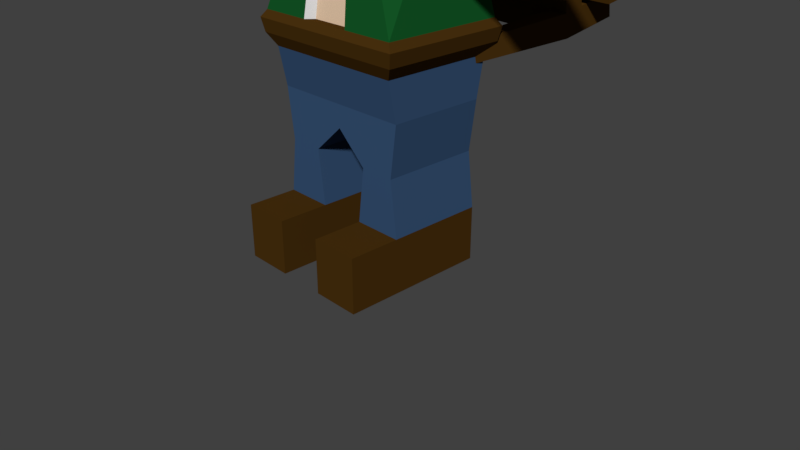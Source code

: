 # Source: Woodman.blend  (saved by Blender 2.79.0; exported with 4.5.12 LTS)
import bpy
from mathutils import Matrix  # noqa: F401  (used for matrix-valued properties, if any)

bpy.ops.wm.read_factory_settings(use_empty=True)
scene = bpy.context.scene
scene.name = 'Scene'

# ---- collections
col_collection_1 = bpy.data.collections.new('Collection 1'); scene.collection.children.link(col_collection_1)

# ---- materials (node trees are filled in below, after node groups)
mat_material = bpy.data.materials.new('Material')
mat_material.alpha_threshold = 0.0
mat_material.use_transparent_shadow = False
mat_material.diffuse_color = (0.8, 0.5854, 0.4037, 1.0)
mat_material.roughness = 0.5
mat_material.line_color = (0.0, 0.0, 0.0, 1.0)
mat_material_001 = bpy.data.materials.new('Material.001')
mat_material_001.alpha_threshold = 0.0
mat_material_001.use_transparent_shadow = False
mat_material_001.diffuse_color = (0.4969, 0.195, 0.1422, 1.0)
mat_material_001.roughness = 0.5
mat_material_002 = bpy.data.materials.new('Material.002')
mat_material_002.alpha_threshold = 0.0
mat_material_002.use_transparent_shadow = False
mat_material_002.diffuse_color = (0.723, 0.723, 0.723, 1.0)
mat_material_002.roughness = 0.5
mat_material_003 = bpy.data.materials.new('Material.003')
mat_material_003.alpha_threshold = 0.0
mat_material_003.use_transparent_shadow = False
mat_material_003.diffuse_color = (0.006825, 0.09462, 0.01936, 1.0)
mat_material_003.roughness = 0.5
mat_material_004 = bpy.data.materials.new('Material.004')
mat_material_004.alpha_threshold = 0.0
mat_material_004.use_transparent_shadow = False
mat_material_004.diffuse_color = (0.06681, 0.0303, 0.004765, 1.0)
mat_material_004.roughness = 0.5
mat_material_005 = bpy.data.materials.new('Material.005')
mat_material_005.alpha_threshold = 0.0
mat_material_005.use_transparent_shadow = False
mat_material_005.diffuse_color = (0.0375, 0.08285, 0.1734, 1.0)
mat_material_005.roughness = 0.5
mat_material_006 = bpy.data.materials.new('Material.006')
mat_material_006.alpha_threshold = 0.0
mat_material_006.use_transparent_shadow = False
mat_material_006.diffuse_color = (0.4969, 0.3192, 0.04271, 1.0)
mat_material_006.roughness = 0.5
mat_material_007 = bpy.data.materials.new('Material.007')
mat_material_007.alpha_threshold = 0.0
mat_material_007.use_transparent_shadow = False
mat_material_007.diffuse_color = (0.0, 0.0, 0.0, 1.0)
mat_material_007.roughness = 0.5

# ---- material node trees

# ---- world
world_world = bpy.data.worlds.new('World'); scene.world = world_world
world_world.color = (0.05088, 0.05088, 0.05088)
world_world.use_sun_shadow = False
world_world.sun_shadow_jitter_overblur = 0.0
world_world.cycles.sampling_method = 'MANUAL'

# ---- cameras
cam_camera = bpy.data.cameras.new('Camera')
cam_camera.clip_end = 100.0
cam_camera.lens = 35.0
cam_camera.sensor_width = 32.0
cam_camera.sensor_height = 18.0
cam_camera.ortho_scale = 7.314
cam_camera.dof.focus_distance = 0.0
cam_camera.dof.aperture_fstop = 128.0

# ---- meshes
me_cube_002 = bpy.data.meshes.new('Cube.002')
me_cube_002.from_pydata([(1.675, 1.753, 4.511), (-1.675, 1.753, 4.511), (1.675, 1.764, 4.089), (-1.675, 1.764, 4.089), (-1.675, 1.347, 4.079), (1.675, 1.347, 4.079), (1.675, 1.336, 4.5), (-1.675, 1.336, 4.5), (1.675, 2.183, 4.614), (-1.675, 2.183, 4.614), (1.675, 2.256, 4.199), (-1.675, 2.256, 4.199), (-1.675, 1.845, 4.127), (1.675, 1.845, 4.127), (1.675, 1.772, 4.542), (-1.675, 1.772, 4.542), (1.675, 1.771, 4.99), (-1.675, 1.771, 4.99), (1.675, 1.745, 4.57), (-1.675, 1.745, 4.57), (-1.675, 1.329, 4.595), (1.675, 1.329, 4.595), (1.675, 1.355, 5.016), (-1.675, 1.355, 5.016), (1.672, 1.741, 5.515), (-1.678, 1.741, 5.515), (1.672, 1.83, 5.103), (-1.678, 1.83, 5.103), (-1.678, 1.422, 5.015), (1.672, 1.422, 5.015), (1.672, 1.333, 5.427), (-1.678, 1.333, 5.427), (1.672, 2.238, 5.085), (-1.678, 2.238, 5.085), (1.672, 2.263, 4.664), (-1.678, 2.263, 4.664), (-1.678, 1.846, 4.64), (1.672, 1.846, 4.64), (1.672, 1.821, 5.06), (-1.678, 1.821, 5.06)], [], [(5, 4, 3, 2), (1, 0, 2, 3), (7, 6, 0, 1), (6, 5, 2, 0), (4, 7, 1, 3), (7, 4, 5, 6), (13, 12, 11, 10), (9, 8, 10, 11), (15, 14, 8, 9), (14, 13, 10, 8), (12, 15, 9, 11), (15, 12, 13, 14), (21, 20, 19, 18), (17, 16, 18, 19), (23, 22, 16, 17), (22, 21, 18, 16), (20, 23, 17, 19), (23, 20, 21, 22), (29, 28, 27, 26), (25, 24, 26, 27), (31, 30, 24, 25), (30, 29, 26, 24), (28, 31, 25, 27), (31, 28, 29, 30), (37, 36, 35, 34), (33, 32, 34, 35), (39, 38, 32, 33), (38, 37, 34, 32), (36, 39, 33, 35), (39, 36, 37, 38)])
me_cube_002.polygons.foreach_set('material_index', [4, 4, 4, 4, 4, 4, 4, 4, 4, 4, 4, 4, 4, 4, 4, 4, 4, 4, 4, 4, 4, 4, 4, 4, 4, 4, 4, 4, 4, 4])
me_cube_002.materials.append(mat_material)
me_cube_002.materials.append(mat_material_001)
me_cube_002.materials.append(mat_material_002)
me_cube_002.materials.append(mat_material_003)
me_cube_002.materials.append(mat_material_004)
me_cube_002.materials.append(mat_material_005)
me_cube_002.materials.append(mat_material_006)
me_cube_002.materials.append(mat_material_007)
me_cube_002.materials.append(None)
me_cube_002.use_remesh_preserve_volume = False
me_cube_002.use_remesh_preserve_attributes = False
me_cube_002.use_mirror_vertex_groups = False
me_cube_002.update()
me_cube_001 = bpy.data.meshes.new('Cube.001')
me_cube_001.from_pydata([(0.3378, 1.293, 4.711), (0.3302, 1.275, 5.391), (-0.3378, 1.293, 4.711), (-0.3302, 1.275, 5.391), (0.3302, 0.9976, 5.383), (-0.3302, 0.9976, 5.383), (-0.3378, 1.015, 4.704), (0.3378, 1.015, 4.704), (1.051, 1.293, 4.711), (1.028, 1.275, 5.391), (-1.051, 1.293, 4.711), (-1.028, 1.275, 5.391), (1.028, 0.9976, 5.383), (-1.028, 0.9976, 5.383), (-1.051, 1.015, 4.704), (1.051, 1.015, 4.704), (1.304, 1.293, 4.711), (1.275, 1.275, 5.391), (-1.304, 1.293, 4.711), (-1.275, 1.275, 5.391), (1.275, 0.9976, 5.383), (-1.275, 0.9976, 5.383), (-1.304, 1.015, 4.704), (1.304, 1.015, 4.704), (0.3378, 1.293, 4.711), (-0.3378, 1.293, 4.711), (-0.3378, 1.015, 4.704), (0.3378, 1.015, 4.704), (-1.051, 1.293, 4.711), (-1.051, 1.015, 4.704), (1.051, 1.293, 4.711), (1.051, 1.015, 4.704), (-1.304, 1.293, 4.711), (-1.304, 1.015, 4.704), (1.304, 1.293, 4.711), (1.304, 1.015, 4.704), (0.3378, 1.319, 3.688), (-0.3378, 1.319, 3.688), (-0.3378, 1.042, 3.681), (0.3378, 1.042, 3.681), (-1.051, 1.319, 3.688), (-1.051, 1.042, 3.681), (1.051, 1.319, 3.688), (1.051, 1.042, 3.681), (-1.304, 1.319, 3.688), (-1.304, 1.042, 3.681), (1.304, 1.319, 3.688), (1.304, 1.042, 3.681), (1.051, 1.311, 4.003), (1.304, 1.311, 4.003), (-1.051, 1.311, 4.003), (-0.3378, 1.311, 4.003), (1.051, 1.034, 3.996), (1.304, 1.034, 3.996), (-1.051, 1.034, 3.996), (-0.3378, 1.034, 3.996), (0.3378, 1.311, 4.003), (-1.304, 1.034, 3.996), (0.3378, 1.034, 3.996), (-1.304, 1.311, 4.003), (1.304, 1.844, 4.017), (1.304, 1.852, 3.702), (-0.3378, 1.844, 4.017), (-0.3378, 1.852, 3.702), (0.3378, 1.852, 3.702), (1.051, 1.852, 3.702), (-1.051, 1.852, 3.702), (-1.304, 1.852, 3.702), (-1.304, 1.844, 4.017), (1.051, 1.844, 4.017), (-1.051, 1.844, 4.017), (0.3378, 1.844, 4.017), (0.334, 1.284, 5.051), (-0.334, 1.284, 5.051), (0.334, 1.006, 5.044), (-0.334, 1.006, 5.044), (1.04, 1.284, 5.051), (-1.04, 1.284, 5.051), (1.04, 1.006, 5.044), (-1.04, 1.006, 5.044), (1.289, 1.284, 5.051), (-1.289, 1.284, 5.051), (1.289, 1.006, 5.044), (-1.289, 1.006, 5.044), (0.793, -0.4456, 4.951), (0.7839, -0.4544, 5.209), (0.9836, -0.4456, 4.951), (0.9724, -0.4544, 5.209), (-0.7839, -0.4544, 5.209), (-0.9724, -0.4544, 5.209), (0.7492, -0.4039, 3.729), (0.9294, -0.4039, 3.729), (-0.7492, -0.4039, 3.729), (-0.9294, -0.4039, 3.729), (0.7492, -0.4125, 3.982), (-0.7492, -0.4125, 3.982), (-0.9294, -0.4125, 3.982), (0.9294, -0.4125, 3.982), (-0.793, -0.4456, 4.951), (-0.9836, -0.4456, 4.951), (0.793, -0.6789, 4.939), (0.7839, -0.6877, 5.197), (0.9836, -0.6789, 4.939), (0.9724, -0.6877, 5.197), (-0.7839, -0.6877, 5.197), (-0.9724, -0.6877, 5.197), (0.7492, -0.6492, 3.717), (0.9294, -0.6492, 3.717), (-0.7492, -0.6492, 3.717), (-0.9294, -0.6492, 3.717), (0.7492, -0.6579, 3.969), (-0.7492, -0.6579, 3.969), (-0.9294, -0.6579, 3.969), (0.9294, -0.6579, 3.969), (-0.793, -0.6789, 4.939), (-0.9836, -0.6789, 4.939)], [], [(5, 4, 1, 3), (73, 72, 0, 2), (5, 3, 11, 13), (7, 6, 26, 27), (23, 15, 31, 35), (74, 4, 5, 75), (18, 10, 28, 32), (78, 15, 23, 82), (73, 2, 10, 77), (75, 5, 13, 79), (74, 7, 15, 78), (22, 18, 32, 33), (1, 4, 12, 9), (72, 1, 9, 76), (83, 21, 19, 81), (82, 23, 16, 80), (9, 12, 20, 17), (76, 9, 17, 80), (13, 21, 89, 88), (6, 14, 29, 26), (13, 11, 19, 21), (77, 10, 18, 81), (50, 51, 62, 70), (55, 54, 41, 38), (41, 54, 95, 92), (49, 46, 61, 60), (51, 56, 71, 62), (16, 23, 35, 34), (2, 0, 24, 25), (0, 8, 30, 24), (8, 16, 34, 30), (10, 2, 25, 28), (14, 22, 33, 29), (15, 7, 27, 31), (39, 38, 37, 36), (39, 36, 42, 43), (40, 41, 45, 44), (37, 38, 41, 40), (43, 42, 46, 47), (82, 20, 87, 86), (58, 55, 38, 39), (57, 59, 44, 45), (46, 42, 65, 61), (52, 58, 39, 43), (37, 40, 66, 63), (49, 53, 47, 46), (34, 35, 53, 49), (32, 28, 50, 59), (31, 27, 58, 52), (33, 32, 59, 57), (27, 26, 55, 58), (29, 33, 57, 54), (28, 25, 51, 50), (30, 34, 49, 48), (35, 31, 52, 53), (26, 29, 54, 55), (24, 30, 48, 56), (71, 69, 65, 64), (69, 60, 61, 65), (70, 62, 63, 66), (62, 71, 64, 63), (68, 70, 66, 67), (42, 36, 64, 65), (44, 59, 68, 67), (56, 48, 69, 71), (59, 50, 70, 68), (48, 49, 60, 69), (36, 37, 63, 64), (40, 44, 67, 66), (25, 24, 56, 51), (11, 77, 81, 19), (14, 79, 83, 22), (8, 76, 80, 16), (20, 82, 80, 17), (22, 83, 81, 18), (0, 72, 76, 8), (4, 74, 78, 12), (6, 75, 79, 14), (3, 73, 77, 11), (21, 83, 99, 89), (7, 74, 75, 6), (3, 1, 72, 73), (88, 89, 105, 104), (87, 85, 101, 103), (83, 79, 98, 99), (43, 47, 91, 90), (78, 82, 86, 84), (54, 57, 96, 95), (79, 13, 88, 98), (45, 41, 92, 93), (20, 12, 85, 87), (57, 45, 93, 96), (47, 53, 97, 91), (53, 52, 94, 97), (52, 43, 90, 94), (12, 78, 84, 85), (114, 104, 105, 115), (113, 110, 106, 107), (111, 112, 109, 108), (101, 100, 102, 103), (90, 91, 107, 106), (98, 88, 104, 114), (93, 92, 108, 109), (89, 99, 115, 105), (94, 90, 106, 110), (92, 95, 111, 108), (85, 84, 100, 101), (96, 93, 109, 112), (86, 87, 103, 102), (91, 97, 113, 107), (97, 86, 102, 113), (113, 102, 100, 110), (110, 100, 84, 94), (94, 84, 86, 97), (95, 98, 114, 111), (111, 114, 115, 112), (112, 115, 99, 96), (96, 99, 98, 95)])
me_cube_001.polygons.foreach_set('material_index', [4, 4, 4, 4, 4, 4, 4, 4, 4, 4, 4, 4, 4, 4, 4, 4, 4, 4, 4, 4, 4, 4, 4, 4, 4, 4, 4, 4, 4, 4, 4, 4, 4, 4, 4, 4, 4, 4, 4, 4, 4, 4, 4, 4, 4, 4, 4, 4, 4, 4, 4, 4, 4, 4, 4, 4, 4, 4, 4, 4, 4, 4, 4, 4, 4, 4, 4, 4, 4, 4, 4, 4, 4, 4, 4, 4, 4, 4, 4, 4, 4, 4, 4, 4, 4, 4, 4, 4, 4, 4, 4, 4, 4, 4, 4, 4, 4, 4, 4, 4, 4, 4, 4, 4, 4, 4, 4, 4, 4, 4, 4, 4, 4, 4, 4, 4, 4, 4])
me_cube_001.materials.append(mat_material)
me_cube_001.materials.append(mat_material_001)
me_cube_001.materials.append(mat_material_002)
me_cube_001.materials.append(mat_material_003)
me_cube_001.materials.append(mat_material_004)
me_cube_001.materials.append(mat_material_005)
me_cube_001.materials.append(mat_material_006)
me_cube_001.materials.append(mat_material_007)
me_cube_001.materials.append(None)
me_cube_001.use_remesh_preserve_volume = False
me_cube_001.use_remesh_preserve_attributes = False
me_cube_001.use_mirror_vertex_groups = False
me_cube_001.update()
me_cube = bpy.data.meshes.new('Cube')
me_cube.from_pydata([(0.9147, 1.129, 5.71), (0.9147, -0.7002, 5.736), (-0.9147, -0.7002, 5.736), (-0.9147, 1.129, 5.71), (1.0, 1.214, 7.835), (1.0, -0.7855, 7.835), (-1.0, -0.7855, 7.835), (-1.0, 1.214, 7.835), (1.0, 1.214, 7.238), (1.0, 1.214, 7.517), (1.0, -0.7855, 7.238), (1.0, -0.7855, 7.517), (-1.0, -0.7855, 7.238), (-1.0, -0.7855, 7.517), (-1.0, 1.214, 7.238), (-1.0, 1.214, 7.517), (1.179, 1.393, 7.238), (1.179, 1.393, 7.517), (1.179, -0.9643, 7.238), (1.179, -0.9643, 7.517), (-1.179, -0.9643, 7.238), (-1.179, -0.9643, 7.517), (-1.179, 1.393, 7.238), (-1.179, 1.393, 7.517), (0.5488, 1.129, 5.652), (0.1829, 1.129, 5.652), (-0.1829, 1.129, 5.652), (-0.5488, 1.129, 5.652), (0.5488, -0.7002, 5.652), (0.1829, -0.7002, 5.652), (-0.1829, -0.7002, 5.652), (-0.5488, -0.7002, 5.652), (0.6, 1.214, 7.835), (0.2, 1.214, 7.835), (-0.2, 1.214, 7.835), (-0.6, 1.214, 7.835), (0.6, -0.7855, 7.835), (0.2, -0.7855, 7.835), (-0.2, -0.7855, 7.835), (-0.6, -0.7855, 7.835), (0.6, 1.214, 7.517), (0.2, 1.214, 7.517), (-0.2, 1.214, 7.517), (-0.6, 1.214, 7.517), (0.6, 1.214, 7.238), (0.2, 1.214, 7.238), (-0.2, 1.214, 7.238), (-0.6, 1.214, 7.238), (0.6, -0.7855, 7.238), (0.2, -0.7855, 7.238), (-0.2, -0.7855, 7.238), (-0.6, -0.7855, 7.238), (0.6, -0.7855, 7.517), (0.2, -0.7855, 7.517), (-0.2, -0.7855, 7.517), (-0.6, -0.7855, 7.517), (0.7073, 1.393, 7.517), (0.2358, 1.393, 7.517), (-0.2358, 1.393, 7.517), (-0.7073, 1.393, 7.517), (0.7073, 1.393, 7.238), (0.2358, 1.393, 7.238), (-0.2358, 1.393, 7.238), (-0.7073, 1.393, 7.238), (0.7073, -0.9643, 7.238), (0.2358, -0.9643, 7.238), (-0.2358, -0.9643, 7.238), (-0.7073, -0.9643, 7.238), (0.7073, -0.9643, 7.517), (0.2358, -0.9643, 7.517), (-0.2358, -0.9643, 7.517), (-0.7073, -0.9643, 7.517), (1.0, 1.214, 5.945), (1.0, 1.214, 6.537), (1.0, 1.214, 7.023), (1.0, -0.7855, 6.038), (1.0, -0.7855, 6.474), (1.0, -0.7855, 6.875), (-1.0, -0.7855, 6.038), (-1.0, -0.7855, 6.474), (-1.0, -0.7855, 6.875), (-1.0, 1.214, 5.945), (-1.0, 1.214, 6.537), (-1.0, 1.214, 7.023), (0.6, -0.7855, 7.023), (0.6, -0.7855, 6.537), (0.4453, -0.7855, 5.924), (0.2, -0.7855, 6.983), (0.2, -0.7855, 6.537), (0.2, -0.7855, 5.924), (-0.2, -0.7855, 6.983), (-0.2, -0.7855, 6.537), (-0.2, -0.7855, 5.924), (-0.6, -0.7855, 7.023), (-0.6, -0.7855, 6.537), (-0.4453, -0.7855, 5.924), (0.6, 1.214, 6.008), (0.6, 1.214, 6.537), (0.6, 1.214, 7.023), (0.2, 1.214, 6.008), (0.2, 1.214, 6.537), (0.2, 1.214, 7.023), (-0.2, 1.214, 6.008), (-0.2, 1.214, 6.537), (-0.2, 1.214, 7.023), (-0.6, 1.214, 6.008), (-0.6, 1.214, 6.537), (-0.6, 1.214, 7.023), (0.2, -0.8164, 6.537), (0.2, -0.8164, 6.008), (-0.2, -0.8164, 6.537), (-0.2, -0.8164, 6.008), (0.6, -0.6115, 7.023), (0.6, -0.6115, 6.537), (0.2, -0.6115, 6.983), (0.2, -0.6115, 6.537), (-0.2, -0.6115, 6.983), (-0.2, -0.6115, 6.537), (-0.6, -0.6115, 7.023), (-0.6, -0.6115, 6.537), (0.9147, 0.5194, 5.652), (0.9147, -0.09043, 5.652), (-0.9147, -0.09043, 5.652), (-0.9147, 0.5194, 5.652), (1.0, 0.5478, 7.835), (1.0, -0.1189, 7.835), (-1.0, -0.1189, 7.835), (-1.0, 0.5478, 7.835), (-1.0, -0.1189, 7.238), (-1.0, 0.5478, 7.238), (-1.0, -0.1189, 7.517), (-1.0, 0.5478, 7.517), (1.0, 0.5478, 7.238), (1.0, -0.1189, 7.238), (1.0, 0.5478, 7.517), (1.0, -0.1189, 7.517), (-1.179, -0.1785, 7.238), (-1.179, 0.6074, 7.238), (-1.179, -0.1785, 7.517), (-1.179, 0.6074, 7.517), (1.179, 0.6074, 7.238), (1.179, -0.1785, 7.238), (1.179, 0.6074, 7.517), (1.179, -0.1785, 7.517), (0.6, 0.5478, 7.835), (0.6, -0.1189, 7.835), (0.2, 0.5478, 7.835), (0.2, -0.1189, 7.835), (-0.2, 0.5478, 7.835), (-0.2, -0.1189, 7.835), (-0.6, 0.5478, 7.835), (-0.6, -0.1189, 7.835), (0.4307, -0.1189, 5.432), (0.4307, 0.5478, 5.432), (0.1436, -0.1189, 5.432), (0.1436, 0.5478, 5.432), (-0.1436, -0.1189, 5.432), (-0.1436, 0.5478, 5.432), (-0.4307, -0.1189, 5.432), (-0.4307, 0.5478, 5.432), (1.0, 0.5478, 6.008), (1.0, -0.1189, 6.008), (1.0, 0.5478, 6.537), (1.0, -0.1189, 6.537), (1.0, 0.5478, 7.023), (1.0, -0.1189, 7.023), (-1.0, -0.1189, 6.008), (-1.0, 0.5478, 6.008), (-1.0, -0.1189, 6.537), (-1.0, 0.5478, 6.537), (-1.0, -0.1189, 7.023), (-1.0, 0.5478, 7.023), (0.4307, -0.1189, 5.214), (0.4307, 0.5478, 5.214), (0.1436, -0.1189, 5.214), (0.1436, 0.5478, 5.214), (-0.1436, -0.1189, 5.214), (-0.1436, 0.5478, 5.214), (-0.4307, -0.1189, 5.214), (-0.4307, 0.5478, 5.214), (0.7409, -0.5432, 5.093), (0.979, 0.9721, 5.093), (0.3263, -0.5432, 5.093), (0.3263, 0.9721, 5.093), (-0.3263, -0.5432, 5.093), (-0.3263, 0.9721, 5.093), (-0.7409, -0.5432, 5.093), (-0.979, 0.9721, 5.093), (1.048, -0.5962, 3.054), (1.048, 1.025, 3.054), (0.3492, -0.5962, 3.054), (0.3492, 1.025, 3.054), (-0.3492, -0.5962, 3.054), (-0.3492, 1.025, 3.054), (-1.048, -0.5962, 3.054), (-1.048, 1.025, 3.054), (-0.7669, -0.5697, 4.073), (-0.7496, -0.552, 4.753), (-0.9905, 0.9809, 4.753), (-1.013, 0.9986, 4.073), (0.9905, 0.9809, 4.753), (1.013, 0.9986, 4.073), (0.3378, 0.9986, 4.073), (0.3302, 0.9809, 4.753), (-0.3378, 0.9986, 4.073), (-0.3302, 0.9809, 4.753), (0.7496, -0.552, 4.753), (0.7669, -0.5697, 4.073), (0.3302, -0.552, 4.753), (0.3378, -0.5697, 4.073), (-0.3302, -0.552, 4.753), (-0.3378, -0.5697, 4.073), (0.9147, 0.3161, 5.652), (0.9147, 0.1128, 5.652), (-0.9147, 0.1128, 5.652), (-0.9147, 0.3161, 5.652), (1.0, 0.3256, 7.835), (1.0, 0.1034, 7.835), (-1.0, 0.1034, 7.835), (-1.0, 0.3256, 7.835), (-1.0, 0.1034, 7.238), (-1.0, 0.3256, 7.238), (-1.0, 0.1034, 7.517), (-1.0, 0.3256, 7.517), (1.0, 0.3256, 7.238), (1.0, 0.1034, 7.238), (1.0, 0.3256, 7.517), (1.0, 0.1034, 7.517), (-1.179, 0.08349, 7.238), (-1.179, 0.3454, 7.238), (-1.179, 0.08349, 7.517), (-1.179, 0.3454, 7.517), (1.179, 0.3454, 7.238), (1.179, 0.08349, 7.238), (1.179, 0.3454, 7.517), (1.179, 0.08349, 7.517), (0.6, 0.3256, 7.835), (0.6, 0.1034, 7.835), (0.2, 0.3256, 7.835), (0.2, 0.1034, 7.835), (-0.2, 0.3256, 7.835), (-0.2, 0.1034, 7.835), (-0.6, 0.3256, 7.835), (-0.6, 0.1034, 7.835), (0.4307, 0.1034, 5.432), (0.4307, 0.3256, 5.432), (-0.4307, 0.1034, 5.432), (-0.4307, 0.3256, 5.432), (1.0, 0.3256, 6.008), (1.0, 0.1034, 6.008), (1.0, 0.3256, 6.537), (1.0, 0.1034, 6.537), (1.0, 0.3256, 7.023), (1.0, 0.1034, 7.023), (-1.0, 0.1034, 6.008), (-1.0, 0.3256, 6.008), (-1.0, 0.1034, 6.537), (-1.0, 0.3256, 6.537), (-1.0, 0.1034, 7.023), (-1.0, 0.3256, 7.023), (0.4307, 0.1034, 5.214), (0.4307, 0.3256, 5.214), (-0.4307, 0.1034, 5.214), (-0.4307, 0.3256, 5.214), (0.979, -0.03808, 5.093), (0.979, 0.467, 5.093), (-0.979, -0.03808, 5.093), (-0.979, 0.467, 5.093), (1.048, -0.05576, 3.054), (1.048, 0.4847, 3.054), (-1.048, -0.05576, 3.054), (-1.048, 0.4847, 3.054), (0.9905, -0.04102, 4.753), (0.9905, 0.47, 4.753), (1.013, -0.04692, 4.073), (1.013, 0.4759, 4.073), (-0.9905, 0.47, 4.753), (-0.9905, -0.04102, 4.753), (-1.013, 0.4759, 4.073), (-1.013, -0.04692, 4.073), (1.561, -0.04102, 4.753), (1.561, 0.47, 4.753), (1.597, -0.04692, 4.073), (1.597, 0.4759, 4.073), (-1.561, 0.47, 4.753), (-1.561, -0.04102, 4.753), (-1.597, 0.4759, 4.073), (-1.597, -0.04692, 4.073), (1.862, -0.04102, 4.705), (1.862, 0.47, 4.705), (1.905, -0.04692, 4.121), (1.905, 0.4759, 4.121), (-1.862, 0.47, 4.705), (-1.862, -0.04102, 4.705), (-1.905, 0.4759, 4.121), (-1.905, -0.04692, 4.121), (2.221, -0.04102, 4.753), (2.221, 0.47, 4.753), (2.272, -0.04692, 4.073), (2.272, 0.4759, 4.073), (-2.221, 0.47, 4.753), (-2.221, -0.04102, 4.753), (-2.272, 0.4759, 4.073), (-2.272, -0.04692, 4.073), (2.532, -0.04102, 4.753), (2.532, 0.47, 4.753), (2.59, -0.04692, 4.073), (2.59, 0.4759, 4.073), (-2.532, 0.47, 4.753), (-2.532, -0.04102, 4.753), (-2.59, 0.4759, 4.073), (-2.59, -0.04692, 4.073), (2.986, -0.04102, 4.753), (2.986, 0.47, 4.753), (3.066, -0.04692, 4.073), (3.066, 0.4759, 4.073), (-2.986, 0.47, 4.753), (-2.986, -0.04102, 4.753), (-3.066, 0.4759, 4.073), (-3.066, -0.04692, 4.073), (0.9683, 0.4289, 2.112), (0.9683, 0.8579, 2.112), (0.3228, 0.8579, 0.0), (0.3228, 0.8579, 2.112), (0.3228, 0.4289, 0.0), (-0.3228, 0.8579, 2.112), (-0.9683, 0.4289, 2.112), (-0.9683, 0.8579, 2.112), (-0.3228, -0.4289, 2.112), (-0.9683, -0.4289, 2.112), (0.3228, -0.4289, 2.112), (0.9683, -0.4289, 2.112), (0.9683, -1.341e-07, 2.112), (0.9683, 0.8579, 0.0), (0.9683, 0.4289, 0.0), (-0.9683, 5.96e-08, 2.112), (0.8779, 0.4289, 1.44), (0.8779, 0.8579, 1.44), (0.4132, 0.4289, 1.44), (0.4132, 0.8579, 1.44), (-0.4132, 0.4289, 1.44), (-0.4132, 0.8579, 1.44), (-0.8779, 0.4289, 1.44), (-0.8779, 0.8579, 1.44), (-0.4132, -0.4289, 1.44), (-0.8779, -0.4289, 1.44), (0.4132, -0.4289, 1.44), (0.8779, -0.4289, 1.44), (0.8779, -1.341e-07, 1.44), (0.4132, 0.0, 1.44), (-0.4132, 5.96e-08, 1.44), (-0.8779, 5.96e-08, 1.44), (-0.3228, 0.4289, 0.0), (-0.3228, 0.8579, 0.0), (-0.9683, 0.4289, 0.0), (-0.9683, 0.8579, 0.0), (-0.3228, -0.4289, 0.0), (-0.9683, -0.4289, 0.0), (0.9683, -0.4289, 0.0), (0.3228, -0.4289, 0.0), (0.9683, -1.341e-07, 0.0), (0.3228, 0.0, 0.0), (-0.3228, 5.96e-08, 0.0), (-0.9683, 5.96e-08, 0.0), (0.9655, 0.4635, 2.623), (-0.9655, 0.4635, 2.623), (0.9655, -0.03457, 2.623), (0.9655, -0.5327, 2.623), (0.3218, 0.9616, 2.623), (0.9655, 0.9616, 2.623), (-0.9655, -0.5327, 2.623), (-0.9655, -0.03457, 2.623), (-0.9655, 0.9616, 2.623), (-0.3218, 0.9616, 2.623), (0.3218, -0.5327, 2.623), (-0.3218, -0.5327, 2.623), (0.3228, 0.0, 0.7201), (0.3228, 0.4289, 0.7201), (0.9683, 0.4289, 0.7201), (0.9683, 0.8579, 0.7201), (0.3228, 0.8579, 0.7201), (0.3228, -0.4289, 0.7201), (0.9683, -0.4289, 0.7201), (0.9683, -1.341e-07, 0.7201), (-0.3228, 5.96e-08, 0.7201), (-0.3228, -0.4289, 0.7201), (-0.3228, 0.4289, 0.7201), (-0.9683, 5.96e-08, 0.7201), (-0.9683, -0.4289, 0.7201), (-0.3228, 0.8579, 0.7201), (-0.9683, 0.4289, 0.7201), (-0.9683, 0.8579, 0.7201), (-0.3228, -1.096, 0.7201), (-0.3228, -1.096, 0.0), (-0.9683, -1.096, 0.0), (0.9683, -1.096, 0.0), (0.3228, -1.096, 0.0), (0.3228, -1.096, 0.7201), (0.9683, -1.096, 0.7201), (-0.9683, -1.096, 0.7201), (1.119, 0.5031, 2.96), (1.119, 1.08, 2.96), (1.08, 0.4931, 2.784), (-1.119, 0.5031, 2.96), (-1.119, 1.08, 2.96), (-0.373, 1.08, 2.96), (-0.373, -0.6515, 2.96), (-1.119, -0.6515, 2.96), (0.373, 1.08, 2.96), (0.373, -0.6515, 2.96), (1.119, -0.6515, 2.96), (1.119, -0.07419, 2.96), (1.08, -0.06416, 2.784), (0.3601, 1.05, 2.784), (-1.119, -0.07419, 2.96), (-1.08, -0.6214, 2.784), (-1.08, 1.05, 2.784), (0.3601, -0.6214, 2.784), (-1.08, 0.4931, 2.784), (1.08, -0.6214, 2.784), (1.08, 1.05, 2.784), (-1.08, -0.06416, 2.784), (-0.3601, 1.05, 2.784), (-0.3601, -0.6214, 2.784), (0.1818, 0.6365, 5.307), (0.5454, 0.6365, 5.307), (-0.1818, 0.6365, 5.307), (-0.5454, 0.6365, 5.307), (0.5454, -0.2076, 5.307), (0.1818, -0.2076, 5.307), (-0.1818, -0.2076, 5.307), (-0.5454, -0.2076, 5.307), (-0.5454, 0.07378, 5.307), (-0.5454, 0.3551, 5.307), (0.5454, 0.3551, 5.307), (0.5454, 0.07378, 5.307), (0.2472, -0.4425, 5.093), (-0.2472, -0.4425, 5.093), (0.2645, -0.4955, 3.054), (-0.2645, -0.4955, 3.054), (0.2558, -0.469, 4.073), (-0.2558, -0.469, 4.073), (0.2501, -0.4513, 4.753), (-0.2501, -0.4513, 4.753), (0.6899, 0.7484, 5.236), (0.8345, 0.8602, 5.164), (0.6899, -0.3194, 5.236), (0.6315, -0.4313, 5.164), (0.23, -0.3194, 5.236), (0.2782, -0.4313, 5.164), (-0.23, -0.3194, 5.236), (-0.2782, -0.4313, 5.164), (-0.6899, -0.3194, 5.236), (-0.6315, -0.4313, 5.164), (-0.6899, 0.0365, 5.236), (-0.8345, -0.00079, 5.164), (-0.6899, 0.3924, 5.236), (-0.8345, 0.4297, 5.164), (0.6899, 0.3924, 5.236), (0.8345, 0.4297, 5.164), (0.6899, 0.0365, 5.236), (0.8345, -0.0007902, 5.164), (0.2782, 0.8602, 5.164), (0.23, 0.7484, 5.236), (-0.2782, 0.8602, 5.164), (-0.23, 0.7484, 5.236), (-0.8345, 0.8602, 5.164), (-0.6899, 0.7484, 5.236), (0.1781, -0.2267, 5.173), (0.2127, -0.3346, 5.133), (-0.1781, -0.2267, 5.173), (-0.2127, -0.3346, 5.133), (-0.4597, -0.6985, 6.71), (-0.3403, -0.6985, 6.71), (-0.4597, -0.6985, 6.85), (-0.3403, -0.6985, 6.85), (0.3403, -0.6985, 6.71), (0.4597, -0.6985, 6.71), (0.3403, -0.6985, 6.85), (0.4597, -0.6985, 6.85), (-0.4597, -0.6115, 6.71), (-0.4597, -0.6115, 6.85), (-0.3403, -0.6115, 6.71), (-0.3403, -0.6115, 6.85), (0.3403, -0.6115, 6.71), (0.3403, -0.6115, 6.85), (0.4597, -0.6115, 6.71), (0.4597, -0.6115, 6.85), (1.0, 1.214, 7.095), (1.0, 1.214, 7.166), (1.0, -0.7855, 7.095), (1.0, -0.7855, 7.166), (-1.0, -0.7855, 7.095), (-1.0, -0.7855, 7.166), (-1.0, 1.214, 7.095), (-1.0, 1.214, 7.166), (0.6, 1.214, 7.095), (0.6, 1.214, 7.166), (0.2, 1.214, 7.095), (0.2, 1.214, 7.166), (-0.2, 1.214, 7.095), (-0.2, 1.214, 7.166), (-0.6, 1.214, 7.095), (-0.6, 1.214, 7.166), (0.6, -0.7855, 7.166), (0.6, -0.7855, 7.095), (0.2, -0.7855, 7.166), (0.2, -0.7855, 7.055), (-0.2, -0.7855, 7.166), (-0.2, -0.7855, 7.055), (-0.6, -0.7855, 7.166), (-0.6, -0.7855, 7.095), (1.0, 0.5478, 7.166), (1.0, 0.5478, 7.095), (1.0, -0.1189, 7.166), (1.0, -0.1189, 7.095), (-1.0, -0.1189, 7.166), (-1.0, -0.1189, 7.095), (-1.0, 0.5478, 7.166), (-1.0, 0.5478, 7.095), (-1.0, 0.1034, 7.166), (-1.0, 0.1034, 7.095), (-1.0, 0.3256, 7.166), (-1.0, 0.3256, 7.095), (1.0, 0.3256, 7.166), (1.0, 0.3256, 7.095), (1.0, 0.1034, 7.166), (1.0, 0.1034, 7.095), (0.6, -0.8448, 7.095), (0.6, -0.8448, 7.023), (0.2, -0.8448, 7.055), (0.2, -0.8448, 6.983), (-0.2, -0.8448, 7.055), (-0.2, -0.8448, 6.983), (-0.6, -0.8448, 7.095), (-0.6, -0.8448, 7.023), (0.2, -1.063, 6.389), (0.2, -1.063, 6.008), (-0.2, -1.063, 6.389), (-0.2, -1.063, 6.008), (1.268e-07, 1.129, 5.652), (-2.31e-08, -0.7002, 5.652), (2.384e-07, 1.214, 7.835), (-4.917e-07, -0.7855, 7.835), (2.086e-07, 1.214, 7.517), (1.788e-07, 1.214, 7.238), (-2.384e-07, -0.7855, 7.238), (-3.725e-07, -0.7855, 7.517), (2.086e-07, 1.393, 7.517), (2.384e-07, 1.393, 7.238), (-2.682e-07, -0.9643, 7.238), (-3.576e-07, -0.9643, 7.517), (1.639e-07, 1.214, 7.023), (1.49e-07, 1.214, 6.537), (1.341e-07, 1.214, 6.008), (-5.96e-08, -0.7855, 5.924), (-1.341e-07, -0.7855, 6.537), (-2.086e-07, -0.7855, 6.983), (-5.96e-08, -0.8164, 6.008), (-1.341e-07, -0.8164, 6.537), (7.451e-08, 0.5478, 5.432), (4.47e-08, -0.1189, 5.432), (-1.49e-08, 0.5478, 7.835), (-2.533e-07, -0.1189, 7.835), (7.451e-08, 0.5478, 5.214), (4.47e-08, -0.1189, 5.214), (1.192e-07, 0.9721, 5.093), (1.192e-07, 1.025, 3.054), (5.96e-08, -0.5962, 3.054), (1.192e-07, 0.9809, 4.753), (1.192e-07, 0.9986, 4.073), (-8.941e-08, 0.3256, 7.835), (-1.639e-07, 0.1034, 7.835), (8.941e-08, 0.8579, 2.112), (5.96e-08, -0.4289, 2.112), (8.941e-08, 0.8579, 1.832), (0.00886, -0.4289, 1.82), (8.941e-08, 0.4289, 1.832), (0.00886, 3.027e-08, 1.82), (5.96e-08, -0.5327, 2.623), (1.192e-07, 0.9616, 2.623), (1.192e-07, 1.08, 2.96), (5.96e-08, -0.6515, 2.96), (8.941e-08, -0.6214, 2.784), (8.941e-08, 1.05, 2.784), (5.96e-08, -0.4425, 5.093), (8.941e-08, 0.6365, 5.307), (5.96e-08, -0.4955, 3.054), (5.96e-08, -0.4513, 4.753), (5.96e-08, -0.469, 4.073), (4.47e-08, -0.2267, 5.173), (5.96e-08, -0.3346, 5.133), (8.941e-08, 0.7484, 5.236), (1.192e-07, 0.8602, 5.164), (1.788e-07, 1.214, 7.166), (1.639e-07, 1.214, 7.095), (-2.086e-07, -0.7855, 7.055), (-2.235e-07, -0.7855, 7.166), (-5.96e-08, -1.063, 6.008), (-1.341e-07, -1.063, 6.389), (0.4453, -0.7855, 5.83), (0.2, -0.7855, 5.83), (-0.2, -0.7855, 5.83), (-0.4453, -0.7855, 5.83), (1.0, 1.214, 5.83), (1.0, -0.7855, 5.89), (-1.0, -0.7855, 5.89), (-1.0, 1.214, 5.83), (0.6, 1.214, 5.83), (0.2, 1.214, 5.83), (-0.2, 1.214, 5.83), (-0.6, 1.214, 5.83), (-1.0, -0.1189, 5.83), (-1.0, 0.5478, 5.83), (1.0, 0.5478, 5.83), (1.0, -0.1189, 5.83), (1.0, 0.3256, 5.83), (1.0, 0.1034, 5.83), (-1.0, 0.1034, 5.83), (-1.0, 0.3256, 5.83), (-4.47e-08, -0.7855, 5.83), (1.341e-07, 1.214, 5.83), (-0.1734, -0.6437, 5.912), (-0.3861, -0.6437, 5.912), (-5.96e-08, -0.6437, 5.912), (0.3861, -0.6437, 5.912), (0.1734, -0.6437, 5.912), (0.3861, -0.6437, 5.841), (0.1734, -0.6437, 5.841), (-0.1734, -0.6437, 5.841), (-0.3861, -0.6437, 5.841), (-4.668e-08, -0.6437, 5.841), (-0.8819, 0.8862, 3.893), (0.8819, 0.8862, 3.893), (0.7064, -0.4788, 3.893), (0.294, -0.4788, 3.893), (-0.294, -0.4788, 3.893), (-0.7064, -0.4788, 3.893), (0.294, 0.8862, 3.893), (-0.294, 0.8862, 3.893), (0.8819, 0.4312, 3.893), (0.8819, -0.02378, 3.893), (-0.8819, -0.02378, 3.893), (-0.8819, 0.4312, 3.893), (0.2227, -0.3917, 3.893), (-0.2227, -0.3917, 3.893), (5.609e-08, -0.3917, 3.893), (1.077e-07, 0.8862, 3.893)], [], [(158, 31, 2, 122), (151, 126, 6, 39), (135, 125, 5, 11), (55, 39, 6, 13), (131, 127, 7, 15), (611, 27, 3, 607), (35, 43, 15, 7), (48, 10, 18, 64), (518, 129, 14, 495), (132, 8, 16, 140), (510, 51, 12, 493), (47, 14, 22, 63), (514, 133, 10, 491), (131, 15, 23, 139), (59, 63, 22, 23), (137, 139, 23, 22), (67, 71, 21, 20), (141, 143, 19, 18), (128, 12, 20, 136), (40, 9, 17, 56), (135, 11, 19, 143), (55, 13, 21, 71), (11, 52, 68, 19), (52, 53, 69, 68), (547, 54, 70, 551), (54, 55, 71, 70), (15, 43, 59, 23), (43, 42, 58, 59), (544, 41, 57, 548), (41, 40, 56, 57), (18, 19, 68, 64), (64, 68, 69, 65), (550, 551, 70, 66), (66, 70, 71, 67), (17, 16, 60, 56), (56, 60, 61, 57), (548, 549, 62, 58), (58, 62, 63, 59), (8, 44, 60, 16), (44, 45, 61, 60), (545, 46, 62, 549), (46, 47, 63, 62), (491, 10, 48, 504), (504, 48, 49, 506), (597, 546, 50, 508), (508, 50, 51, 510), (12, 51, 67, 20), (51, 50, 66, 67), (546, 49, 65, 550), (49, 48, 64, 65), (4, 9, 40, 32), (32, 40, 41, 33), (542, 544, 42, 34), (34, 42, 43, 35), (604, 0, 24, 608), (608, 24, 25, 609), (621, 540, 26, 610), (610, 26, 27, 611), (11, 5, 36, 52), (52, 36, 37, 53), (547, 543, 38, 54), (54, 38, 39, 55), (125, 145, 36, 5), (145, 147, 37, 36), (563, 149, 38, 543), (149, 151, 39, 38), (121, 1, 28, 152), (152, 28, 29, 154), (561, 541, 30, 156), (156, 30, 31, 158), (500, 104, 107, 502), (104, 103, 106, 107), (103, 102, 105, 106), (595, 552, 104, 500), (552, 553, 103, 104), (553, 554, 102, 103), (496, 98, 101, 498), (98, 97, 100, 101), (97, 96, 99, 100), (488, 74, 98, 496), (74, 73, 97, 98), (73, 72, 96, 97), (601, 600, 627, 628), (92, 91, 94, 95), (88, 85, 113, 115), (86, 89, 626, 625), (91, 92, 111, 110), (556, 557, 90, 91), (603, 602, 629, 630), (86, 85, 88, 89), (85, 84, 112, 113), (605, 75, 86, 600), (75, 76, 85, 86), (76, 77, 84, 85), (615, 161, 75, 605), (161, 163, 76, 75), (163, 165, 77, 76), (603, 95, 78, 606), (95, 94, 79, 78), (94, 93, 80, 79), (613, 167, 81, 607), (167, 169, 82, 81), (169, 171, 83, 82), (502, 107, 83, 494), (107, 106, 82, 83), (106, 105, 81, 82), (559, 110, 538, 599), (555, 89, 109, 558), (556, 91, 110, 559), (89, 88, 108, 109), (119, 117, 482, 480), (115, 113, 486, 484), (93, 94, 119, 118), (94, 91, 117, 119), (87, 88, 115, 114), (84, 87, 114, 112), (91, 90, 116, 117), (90, 93, 118, 116), (79, 80, 170, 168), (257, 259, 171, 169), (78, 79, 168, 166), (255, 257, 169, 167), (606, 78, 166, 612), (619, 255, 167, 613), (73, 74, 164, 162), (251, 253, 165, 163), (72, 73, 162, 160), (249, 251, 163, 161), (604, 72, 160, 614), (617, 249, 161, 615), (26, 157, 159, 27), (155, 153, 173, 175), (540, 560, 157, 26), (247, 159, 179, 263), (24, 153, 155, 25), (156, 158, 178, 176), (0, 120, 153, 24), (213, 121, 152, 244), (34, 35, 150, 148), (241, 243, 151, 149), (542, 34, 148, 562), (572, 241, 149, 563), (32, 33, 146, 144), (237, 239, 147, 145), (4, 32, 144, 124), (217, 237, 145, 125), (9, 134, 142, 17), (227, 135, 143, 235), (14, 129, 137, 22), (220, 128, 136, 228), (16, 17, 142, 140), (233, 235, 143, 141), (20, 21, 138, 136), (229, 231, 139, 137), (13, 130, 138, 21), (223, 131, 139, 231), (489, 8, 132, 512), (526, 225, 133, 514), (10, 133, 141, 18), (224, 132, 140, 232), (493, 12, 128, 516), (522, 221, 129, 518), (13, 6, 126, 130), (223, 219, 127, 131), (9, 4, 124, 134), (227, 217, 125, 135), (35, 7, 127, 150), (243, 218, 126, 151), (27, 159, 123, 3), (246, 158, 122, 214), (466, 464, 185, 187), (593, 462, 183, 566), (462, 445, 181, 183), (560, 155, 175, 564), (244, 152, 172, 260), (159, 157, 177, 179), (152, 154, 174, 172), (561, 156, 176, 565), (647, 638, 191, 567), (638, 633, 189, 191), (643, 632, 195, 271), (461, 447, 180, 264), (447, 449, 182, 180), (585, 437, 443, 588), (451, 453, 186, 184), (457, 466, 187, 267), (580, 368, 323, 573), (367, 374, 330, 331), (371, 365, 326, 335), (632, 639, 193, 195), (641, 634, 188, 268), (634, 635, 190, 188), (174, 468, 448, 429), (636, 637, 194, 192), (184, 186, 197, 210), (210, 197, 196, 211), (208, 182, 436, 442), (184, 210, 443, 437), (180, 182, 208, 206), (206, 208, 209, 207), (264, 180, 206, 272), (272, 206, 207, 274), (187, 185, 205, 198), (198, 205, 204, 199), (267, 187, 198, 276), (276, 198, 199, 278), (183, 181, 200, 203), (203, 200, 201, 202), (566, 183, 203, 569), (197, 277, 279, 196), (276, 278, 286, 284), (186, 266, 277, 197), (266, 267, 276, 277), (200, 273, 275, 201), (272, 274, 282, 280), (181, 265, 273, 200), (265, 264, 272, 273), (633, 640, 269, 189), (640, 641, 268, 269), (366, 367, 331, 332), (375, 370, 329, 328), (368, 369, 321, 323), (370, 371, 335, 329), (372, 373, 325, 327), (579, 375, 328, 574), (453, 455, 266, 186), (455, 457, 267, 266), (445, 459, 265, 181), (459, 461, 264, 265), (637, 642, 270, 194), (642, 643, 271, 270), (153, 245, 261, 173), (245, 244, 260, 261), (159, 247, 215, 123), (247, 246, 214, 215), (150, 127, 219, 242), (242, 219, 218, 243), (134, 124, 216, 226), (226, 216, 217, 227), (130, 126, 218, 222), (222, 218, 219, 223), (516, 128, 220, 520), (520, 220, 221, 522), (133, 225, 233, 141), (225, 224, 232, 233), (512, 132, 224, 524), (524, 224, 225, 526), (130, 222, 230, 138), (222, 223, 231, 230), (136, 138, 230, 228), (228, 230, 231, 229), (140, 142, 234, 232), (232, 234, 235, 233), (129, 221, 229, 137), (221, 220, 228, 229), (134, 226, 234, 142), (226, 227, 235, 234), (124, 144, 236, 216), (216, 236, 237, 217), (144, 146, 238, 236), (236, 238, 239, 237), (562, 148, 240, 571), (571, 240, 241, 572), (148, 150, 242, 240), (240, 242, 243, 241), (120, 212, 245, 153), (212, 213, 244, 245), (158, 246, 262, 178), (246, 247, 263, 262), (614, 160, 248, 616), (616, 248, 249, 617), (160, 162, 250, 248), (248, 250, 251, 249), (162, 164, 252, 250), (250, 252, 253, 251), (612, 166, 254, 618), (618, 254, 255, 619), (166, 168, 256, 254), (254, 256, 257, 255), (168, 170, 258, 256), (256, 258, 259, 257), (283, 281, 289, 291), (282, 283, 291, 290), (278, 279, 287, 286), (277, 276, 284, 285), (274, 275, 283, 282), (275, 273, 281, 283), (273, 272, 280, 281), (279, 277, 285, 287), (292, 294, 302, 300), (288, 290, 298, 296), (287, 285, 293, 295), (285, 284, 292, 293), (281, 280, 288, 289), (280, 282, 290, 288), (284, 286, 294, 292), (286, 287, 295, 294), (297, 296, 304, 305), (301, 300, 308, 309), (294, 295, 303, 302), (290, 291, 299, 298), (291, 289, 297, 299), (295, 293, 301, 303), (293, 292, 300, 301), (289, 288, 296, 297), (311, 309, 317, 319), (307, 305, 313, 315), (296, 298, 306, 304), (300, 302, 310, 308), (302, 303, 311, 310), (298, 299, 307, 306), (299, 297, 305, 307), (303, 301, 309, 311), (317, 316, 318, 319), (313, 312, 314, 315), (309, 308, 316, 317), (305, 304, 312, 313), (304, 306, 314, 312), (308, 310, 318, 316), (310, 311, 319, 318), (306, 307, 315, 314), (327, 325, 341, 343), (574, 328, 344, 576), (321, 320, 336, 337), (335, 326, 342, 351), (332, 331, 347, 348), (326, 327, 343, 342), (573, 323, 339, 575), (329, 335, 351, 345), (331, 330, 346, 347), (364, 366, 332, 320), (365, 372, 327, 326), (369, 364, 320, 321), (377, 380, 322, 324), (578, 576, 344, 350), (380, 379, 333, 322), (386, 384, 362, 352), (379, 378, 334, 333), (575, 577, 340, 341), (577, 578, 350, 340), (384, 385, 356, 362), (376, 377, 324, 361), (320, 332, 348, 336), (323, 321, 337, 339), (328, 329, 345, 344), (362, 356, 357, 363), (360, 358, 359, 361), (333, 334, 324, 322), (334, 360, 361, 324), (353, 352, 354, 355), (352, 362, 363, 354), (388, 387, 363, 357), (381, 359, 396, 397), (389, 386, 352, 353), (387, 390, 354, 363), (383, 382, 358, 360), (390, 391, 355, 354), (378, 383, 360, 334), (391, 389, 353, 355), (381, 376, 361, 359), (356, 385, 392, 393), (369, 368, 413, 420), (568, 192, 406, 582), (194, 270, 414, 407), (371, 370, 415, 421), (567, 191, 408, 581), (373, 372, 416, 422), (192, 194, 407, 406), (580, 373, 422, 584), (579, 374, 417, 583), (195, 193, 405, 404), (374, 367, 419, 417), (366, 364, 402, 412), (346, 349, 376, 381), (336, 348, 383, 378), (348, 347, 382, 383), (347, 346, 381, 382), (349, 338, 377, 376), (337, 336, 378, 379), (339, 337, 379, 380), (338, 339, 380, 377), (344, 345, 388, 385), (343, 341, 389, 391), (342, 343, 391, 390), (351, 342, 390, 387), (341, 340, 386, 389), (345, 351, 387, 388), (350, 344, 385, 384), (340, 350, 384, 386), (398, 397, 396, 395), (392, 399, 394, 393), (358, 382, 398, 395), (359, 358, 395, 396), (357, 356, 393, 394), (385, 388, 399, 392), (382, 381, 397, 398), (388, 357, 394, 399), (401, 400, 402, 420), (403, 404, 416, 418), (400, 411, 412, 402), (582, 406, 423, 583), (404, 405, 422, 416), (407, 414, 421, 415), (408, 401, 420, 413), (406, 407, 415, 423), (411, 410, 419, 412), (414, 403, 418, 421), (410, 409, 417, 419), (581, 408, 413, 584), (189, 269, 400, 401), (270, 271, 403, 414), (268, 188, 410, 411), (191, 189, 401, 408), (370, 375, 423, 415), (364, 369, 420, 402), (269, 268, 411, 400), (188, 190, 409, 410), (367, 366, 412, 419), (372, 365, 418, 416), (365, 371, 421, 418), (271, 195, 404, 403), (569, 570, 204, 205), (480, 482, 473, 472), (261, 260, 435, 434), (173, 261, 434, 425), (262, 263, 433, 432), (178, 262, 432, 431), (263, 179, 427, 433), (646, 645, 439, 587), (176, 178, 431, 430), (172, 174, 429, 428), (260, 172, 428, 435), (175, 173, 425, 424), (564, 175, 424, 586), (588, 443, 441, 589), (635, 209, 440, 644), (636, 192, 439, 645), (210, 211, 441, 443), (209, 208, 442, 440), (591, 471, 437, 585), (568, 190, 438, 587), (469, 436, 182, 449), (179, 177, 426, 427), (176, 430, 450, 470), (565, 176, 470, 590), (434, 435, 460, 458), (458, 460, 461, 459), (425, 434, 458, 444), (444, 458, 459, 445), (432, 433, 456, 454), (454, 456, 457, 455), (431, 432, 454, 452), (452, 454, 455, 453), (433, 427, 467, 456), (456, 467, 466, 457), (430, 431, 452, 450), (450, 452, 453, 451), (428, 429, 448, 446), (446, 448, 449, 447), (435, 428, 446, 460), (460, 446, 447, 461), (424, 425, 444, 463), (463, 444, 445, 462), (586, 424, 463, 592), (592, 463, 462, 593), (427, 426, 465, 467), (467, 465, 464, 466), (471, 451, 184, 437), (487, 485, 478, 479), (483, 481, 474, 475), (590, 591, 469, 468), (481, 480, 472, 474), (485, 484, 476, 478), (486, 487, 479, 477), (484, 486, 477, 476), (477, 479, 478, 476), (473, 475, 474, 472), (114, 115, 484, 485), (118, 119, 480, 481), (116, 118, 481, 483), (112, 114, 485, 487), (113, 112, 487, 486), (117, 116, 483, 482), (482, 483, 475, 473), (451, 471, 470, 450), (449, 448, 468, 469), (252, 525, 527, 253), (525, 524, 526, 527), (164, 513, 525, 252), (513, 512, 524, 525), (258, 521, 523, 259), (521, 520, 522, 523), (170, 517, 521, 258), (517, 516, 520, 521), (259, 523, 519, 171), (523, 522, 518, 519), (80, 492, 517, 170), (492, 493, 516, 517), (253, 527, 515, 165), (527, 526, 514, 515), (74, 488, 513, 164), (488, 489, 512, 513), (47, 503, 495, 14), (503, 502, 494, 495), (8, 489, 497, 44), (489, 488, 496, 497), (44, 497, 499, 45), (497, 496, 498, 499), (545, 594, 501, 46), (594, 595, 500, 501), (46, 501, 503, 47), (501, 500, 502, 503), (84, 505, 528, 529), (509, 508, 510, 511), (557, 596, 509, 90), (596, 597, 508, 509), (87, 84, 529, 531), (505, 504, 506, 507), (77, 490, 505, 84), (490, 491, 504, 505), (165, 515, 490, 77), (515, 514, 491, 490), (93, 511, 492, 80), (511, 510, 493, 492), (171, 519, 494, 83), (519, 518, 495, 494), (533, 532, 534, 535), (529, 528, 530, 531), (511, 93, 535, 534), (505, 507, 530, 528), (93, 90, 533, 535), (509, 511, 534, 532), (507, 87, 531, 530), (90, 509, 532, 533), (598, 599, 538, 539), (110, 111, 539, 538), (109, 108, 536, 537), (537, 536, 599, 598), (507, 506, 597, 596), (87, 507, 596, 557), (499, 498, 595, 594), (45, 499, 594, 545), (470, 471, 591, 590), (465, 592, 593, 464), (426, 586, 592, 465), (174, 565, 590, 468), (192, 568, 587, 439), (469, 591, 585, 436), (442, 588, 589, 440), (177, 564, 586, 426), (644, 646, 587, 438), (203, 202, 570, 569), (405, 581, 584, 422), (409, 582, 583, 417), (375, 579, 583, 423), (368, 580, 584, 413), (193, 567, 581, 405), (190, 568, 582, 409), (338, 349, 578, 577), (339, 338, 577, 575), (349, 346, 576, 578), (325, 573, 575, 341), (330, 574, 576, 346), (238, 571, 572, 239), (146, 562, 571, 238), (374, 579, 574, 330), (185, 566, 569, 205), (373, 580, 573, 325), (436, 585, 588, 442), (639, 647, 567, 193), (154, 561, 565, 174), (157, 560, 564, 177), (464, 593, 566, 185), (239, 572, 563, 147), (33, 542, 562, 146), (25, 155, 560, 540), (88, 556, 559, 108), (92, 555, 558, 111), (108, 559, 599, 536), (88, 87, 557, 556), (600, 86, 625, 627), (100, 99, 554, 553), (101, 100, 553, 552), (498, 101, 552, 595), (154, 29, 541, 561), (147, 563, 543, 37), (53, 37, 543, 547), (609, 25, 540, 621), (33, 41, 544, 542), (50, 546, 550, 66), (506, 49, 546, 597), (45, 545, 549, 61), (57, 61, 549, 548), (65, 69, 551, 550), (42, 544, 548, 58), (53, 547, 551, 69), (99, 609, 621, 554), (29, 601, 620, 541), (214, 618, 619, 215), (122, 612, 618, 214), (212, 616, 617, 213), (120, 614, 616, 212), (213, 617, 615, 121), (0, 604, 614, 120), (215, 619, 613, 123), (2, 606, 612, 122), (123, 613, 607, 3), (31, 603, 606, 2), (121, 615, 605, 1), (1, 605, 600, 28), (28, 600, 601, 29), (541, 620, 602, 30), (30, 602, 603, 31), (102, 610, 611, 105), (554, 621, 610, 102), (96, 608, 609, 99), (72, 604, 608, 96), (105, 611, 607, 81), (629, 622, 623, 630), (631, 624, 622, 629), (627, 625, 626, 628), (628, 626, 624, 631), (555, 92, 622, 624), (620, 601, 628, 631), (92, 95, 623, 622), (95, 603, 630, 623), (602, 620, 631, 629), (89, 555, 624, 626), (204, 570, 647, 639), (440, 589, 646, 644), (211, 636, 645, 441), (190, 635, 644, 438), (589, 441, 645, 646), (279, 278, 643, 642), (196, 279, 642, 637), (275, 274, 641, 640), (201, 275, 640, 633), (211, 196, 637, 636), (207, 209, 635, 634), (274, 207, 634, 641), (199, 204, 639, 632), (278, 199, 632, 643), (202, 201, 633, 638), (570, 202, 638, 647), (537, 598, 558, 109), (111, 558, 598, 539)])
me_cube.polygons.foreach_set('material_index', [0, 1, 1, 1, 1, 0, 1, 1, 4, 1, 4, 1, 4, 1, 1, 1, 1, 1, 1, 1, 1, 1, 1, 1, 1, 1, 1, 1, 1, 1, 1, 1, 1, 1, 1, 1, 1, 1, 1, 1, 1, 1, 4, 4, 4, 4, 1, 1, 1, 1, 1, 1, 1, 1, 0, 0, 0, 0, 1, 1, 1, 1, 1, 1, 1, 1, 0, 0, 0, 0, 4, 4, 0, 4, 4, 0, 4, 4, 0, 4, 4, 0, 0, 0, 0, 0, 0, 0, 0, 0, 0, 0, 0, 0, 0, 0, 0, 0, 0, 0, 0, 0, 4, 4, 4, 0, 0, 0, 0, 0, 2, 2, 0, 0, 0, 0, 0, 0, 0, 4, 0, 0, 0, 0, 4, 4, 0, 0, 0, 0, 0, 0, 0, 0, 0, 0, 0, 0, 1, 1, 1, 1, 1, 1, 1, 1, 1, 1, 1, 1, 1, 1, 1, 1, 1, 1, 4, 4, 1, 1, 4, 4, 1, 1, 1, 1, 1, 1, 0, 0, 3, 3, 3, 0, 0, 0, 0, 0, 3, 3, 3, 3, 3, 0, 3, 3, 5, 5, 5, 3, 3, 3, 2, 3, 3, 3, 2, 2, 3, 3, 3, 3, 3, 3, 3, 3, 3, 3, 3, 3, 3, 3, 3, 3, 3, 3, 3, 3, 3, 5, 5, 5, 5, 5, 5, 3, 3, 3, 3, 3, 3, 0, 0, 0, 0, 1, 1, 1, 1, 1, 1, 4, 4, 1, 1, 4, 4, 1, 1, 1, 1, 1, 1, 1, 1, 1, 1, 1, 1, 1, 1, 1, 1, 1, 1, 0, 0, 0, 0, 0, 0, 0, 0, 4, 4, 0, 0, 0, 0, 4, 4, 3, 3, 3, 3, 3, 3, 3, 3, 3, 3, 3, 3, 3, 3, 3, 3, 3, 3, 3, 3, 3, 3, 3, 3, 0, 0, 3, 3, 3, 3, 3, 3, 0, 0, 0, 0, 0, 0, 0, 0, 5, 5, 5, 5, 5, 5, 5, 5, 5, 5, 5, 5, 4, 5, 4, 4, 4, 5, 5, 4, 4, 5, 5, 5, 4, 4, 4, 4, 4, 4, 4, 4, 4, 4, 4, 4, 4, 4, 4, 4, 4, 4, 4, 4, 4, 4, 4, 4, 4, 4, 4, 4, 5, 5, 5, 5, 5, 5, 5, 5, 5, 5, 5, 5, 5, 5, 5, 5, 4, 4, 4, 4, 4, 4, 4, 4, 4, 4, 4, 4, 4, 4, 4, 4, 4, 4, 4, 4, 4, 4, 4, 4, 4, 4, 4, 4, 4, 4, 4, 4, 3, 7, 3, 3, 3, 3, 3, 0, 3, 3, 3, 3, 3, 0, 2, 2, 2, 2, 0, 4, 2, 3, 2, 0, 3, 3, 3, 3, 3, 3, 3, 3, 3, 3, 3, 3, 3, 3, 3, 3, 3, 3, 3, 3, 3, 3, 2, 7, 7, 0, 7, 7, 7, 7, 7, 7, 2, 2, 2, 2, 2, 2, 7, 2, 2, 4, 4, 4, 4, 4, 4, 4, 4, 4, 4, 4, 4, 4, 4, 4, 4, 4, 4, 4, 4, 4, 4, 4, 4, 4, 4, 4, 0, 0, 0, 4, 0, 0, 0, 4, 4, 0, 0, 4, 4, 4, 4, 4, 4, 4, 4, 4, 4, 0, 0, 0, 0, 0, 0, 4, 4, 0, 3, 3, 0, 4, 0, 0, 3, 0, 3, 4, 4, 4, 4, 4, 4, 5, 5, 5, 5, 5, 1, 1, 5, 3, 5, 0, 3, 0, 0, 3, 1, 1, 0, 0, 0, 0, 0, 0, 0, 4, 4, 0, 1, 1, 0, 1, 1, 4, 1, 1, 1, 1, 1, 0, 0, 0, 0, 0, 0, 0, 0, 0, 0, 0, 0, 0, 0, 0, 0, 0, 0, 0, 0, 0, 0, 7, 7, 7, 7, 0, 0, 0, 0, 0, 0, 3, 0, 2, 2, 0, 3, 3, 3, 3, 3, 3, 3, 3, 3, 3, 3, 0, 0])
me_cube.materials.append(mat_material)
me_cube.materials.append(mat_material_001)
me_cube.materials.append(mat_material_002)
me_cube.materials.append(mat_material_003)
me_cube.materials.append(mat_material_004)
me_cube.materials.append(mat_material_005)
me_cube.materials.append(mat_material_006)
me_cube.materials.append(mat_material_007)
me_cube.materials.append(None)
me_cube.use_remesh_preserve_volume = False
me_cube.use_remesh_preserve_attributes = False
me_cube.use_mirror_vertex_groups = False
me_cube.update()
arm_armature = bpy.data.armatures.new('Armature')  # bones are not reproduced

# ---- objects
ob_armature = bpy.data.objects.new('Armature', arm_armature)
ob_cube_002 = bpy.data.objects.new('Cube.002', me_cube_002)
ob_cube_001 = bpy.data.objects.new('Cube.001', me_cube_001)
ob_cube = bpy.data.objects.new('Cube', me_cube)
ob_camera = bpy.data.objects.new('Camera', cam_camera)

# ---- transforms, parenting, visibility, modifiers, constraints
ob_armature.location = (5.96e-08, 1.28, 3.972)
ob_armature.rotation_euler = (1.571, -0.0, 0.0)
ob_armature.show_in_front = True
ob_armature.lineart.crease_threshold = 0.0
ob_cube_002.parent = ob_armature
ob_cube_002.matrix_parent_inverse = Matrix(((0.999, 0.04351, 0.005806, -0.03525), (-0.01236, 0.152, 0.9883, -5.067), (0.04212, -0.9874, 0.1524, -0.3285), (0.0, 0.0, 0.0, 1.0)))
ob_cube_002.location = (0.0, 0.0, 0.0)
ob_cube_002.lock_rotations_4d = False
ob_cube_002.empty_display_type = 'ARROWS'
ob_cube_002.lineart.crease_threshold = 0.0
_vg = ob_cube_002.vertex_groups.new(name='Bone')
_vg = ob_cube_002.vertex_groups.new(name='Bone.001')
_vg = ob_cube_002.vertex_groups.new(name='Bone.002')
_vg = ob_cube_002.vertex_groups.new(name='Bone.020')
_vg = ob_cube_002.vertex_groups.new(name='Bone.003')
_vg = ob_cube_002.vertex_groups.new(name='Bone.004')
_vg = ob_cube_002.vertex_groups.new(name='Bone.005')
_vg = ob_cube_002.vertex_groups.new(name='Bone.006')
_vg = ob_cube_002.vertex_groups.new(name='Bone.007')
_vg = ob_cube_002.vertex_groups.new(name='Bone.008')
_vg = ob_cube_002.vertex_groups.new(name='Bone.009')
_vg = ob_cube_002.vertex_groups.new(name='Bone.010')
_vg = ob_cube_002.vertex_groups.new(name='Bone.011')
_vg = ob_cube_002.vertex_groups.new(name='Bone.012')
_vg = ob_cube_002.vertex_groups.new(name='Bone.013')
_vg = ob_cube_002.vertex_groups.new(name='Bone.014')
_vg = ob_cube_002.vertex_groups.new(name='Bone.019')
_vg = ob_cube_002.vertex_groups.new(name='Bone.015')
_vg = ob_cube_002.vertex_groups.new(name='Bone.016')
_vg = ob_cube_002.vertex_groups.new(name='Bone.017')
_vg = ob_cube_002.vertex_groups.new(name='Bone.018')
_m = ob_cube_002.modifiers.new('Armature', 'ARMATURE')
_m.object = ob_armature
ob_cube_001.parent = ob_armature
ob_cube_001.matrix_parent_inverse = Matrix(((0.999, 0.04351, 0.005806, -0.03525), (-0.01236, 0.152, 0.9883, -5.067), (0.04212, -0.9874, 0.1524, -0.3285), (0.0, 0.0, 0.0, 1.0)))
ob_cube_001.location = (0.0, 0.0, 0.0)
ob_cube_001.lock_rotations_4d = False
ob_cube_001.empty_display_type = 'ARROWS'
ob_cube_001.lineart.crease_threshold = 0.0
_vg = ob_cube_001.vertex_groups.new(name='Bone')
_vg.add([0, 1, 2, 3, 4, 5, 6, 7, 8, 9, 10, 11, 12, 13, 14, 15, 16, 17, 18, 19, 20, 21, 22, 23, 24, 25, 26, 27, 28, 29, 30, 31, 32, 33, 34, 35, 36, 37, 38, 39, 40, 41, 42, 43, 44, 45, 46, 47, 48, 49, 50, 51, 52, 53, 54, 55, 56, 57, 58, 59, 60, 61, 62, 63, 64, 65, 66, 67, 68, 69, 70, 71, 72, 73, 74, 75, 76, 77, 78, 79, 80, 81, 82, 83, 84, 85, 86, 87, 88, 89, 90, 91, 92, 93, 94, 95, 96, 97, 98, 99, 100, 101, 102, 103, 104, 105, 106, 107, 108, 109, 110, 111, 112, 113, 114, 115], 1.0, 'REPLACE')
_vg = ob_cube_001.vertex_groups.new(name='Bone.001')
_vg = ob_cube_001.vertex_groups.new(name='Bone.002')
_vg = ob_cube_001.vertex_groups.new(name='Bone.020')
_vg = ob_cube_001.vertex_groups.new(name='Bone.003')
_vg = ob_cube_001.vertex_groups.new(name='Bone.004')
_vg = ob_cube_001.vertex_groups.new(name='Bone.005')
_vg = ob_cube_001.vertex_groups.new(name='Bone.006')
_vg = ob_cube_001.vertex_groups.new(name='Bone.007')
_vg = ob_cube_001.vertex_groups.new(name='Bone.008')
_vg = ob_cube_001.vertex_groups.new(name='Bone.009')
_vg = ob_cube_001.vertex_groups.new(name='Bone.010')
_vg = ob_cube_001.vertex_groups.new(name='Bone.011')
_vg = ob_cube_001.vertex_groups.new(name='Bone.012')
_vg = ob_cube_001.vertex_groups.new(name='Bone.013')
_vg = ob_cube_001.vertex_groups.new(name='Bone.014')
_vg = ob_cube_001.vertex_groups.new(name='Bone.019')
_vg = ob_cube_001.vertex_groups.new(name='Bone.015')
_vg = ob_cube_001.vertex_groups.new(name='Bone.016')
_vg = ob_cube_001.vertex_groups.new(name='Bone.017')
_vg = ob_cube_001.vertex_groups.new(name='Bone.018')
_m = ob_cube_001.modifiers.new('Armature', 'ARMATURE')
_m.object = ob_armature
ob_cube.parent = ob_armature
ob_cube.matrix_parent_inverse = Matrix(((1.0, 0.0, 0.0, -5.96e-08), (0.0, 0.0, 1.0, -3.972), (0.0, -1.0, -2.98e-08, 1.28), (0.0, 0.0, 0.0, 1.0)))
ob_cube.location = (0.0, 0.0, 0.0)
ob_cube.lock_rotations_4d = False
ob_cube.empty_display_type = 'ARROWS'
ob_cube.lineart.crease_threshold = 0.0
_vg = ob_cube.vertex_groups.new(name='Bone')
for _i, _w in zip([181, 183, 185, 187, 189, 191, 193, 195, 198, 199, 200, 201, 202, 203, 204, 205, 275, 278, 401, 404, 405, 408, 413, 422, 462, 464, 566, 567, 569, 570, 581, 584, 593, 632, 633, 638, 639, 640, 643, 647], [0.006642, 0.05132, 0.05157, 0.006547, 0.02453, 0.09809, 0.09831, 0.03114, 0.05116, 0.1626, 0.04967, 0.1627, 0.7308, 0.1379, 0.7328, 0.1372, 0.001995, 0.002347, 0.005163, 0.01481, 0.07105, 0.07206, 0.03714, 0.03676, 0.01699, 0.01614, 0.03743, 0.1075, 0.1563, 0.9417, 0.07434, 0.03957, 0.0009193, 0.09687, 0.09361, 0.4145, 0.4156, 0.0009975, 0.001174, 0.5246]): _vg.add([_i], _w, 'REPLACE')
_vg = ob_cube.vertex_groups.new(name='Bone.001')
for _i, _w in zip([173, 174, 175, 176, 177, 179, 180, 182, 183, 184, 185, 186, 188, 190, 192, 194, 196, 197, 203, 205, 206, 207, 208, 209, 210, 211, 279, 406, 407, 409, 410, 417, 423, 424, 425, 426, 427, 428, 429, 430, 431, 436, 437, 438, 439, 440, 441, 442, 443, 444, 446, 447, 448, 449, 450, 451, 452, 453, 462, 463, 464, 465, 467, 468, 469, 470, 471, 564, 565, 566, 568, 569, 582, 583, 585, 586, 587, 588, 589, 590, 591, 592, 593, 634, 635, 636, 637, 642, 644, 645, 646], [0.005838, 0.01713, 0.07502, 0.01796, 0.07634, 0.006157, 0.02858, 0.09237, 0.08522, 0.09549, 0.08478, 0.03087, 0.01621, 0.07762, 0.07904, 0.01592, 0.1314, 0.05868, 0.09855, 0.09917, 0.05846, 0.1263, 0.1756, 0.5206, 0.1769, 0.5207, 0.001058, 0.05951, 0.0005696, 0.05717, 0.003493, 0.02256, 0.02504, 0.08592, 0.01384, 0.09049, 0.01155, 0.004852, 0.03461, 0.03868, 0.003889, 0.09838, 0.1006, 0.08465, 0.08539, 0.5691, 0.5686, 0.2174, 0.2188, 0.006583, 0.01657, 0.02449, 0.05685, 0.07537, 0.05901, 0.07728, 0.01601, 0.02562, 0.08688, 0.08692, 0.08761, 0.08837, 0.006099, 0.05701, 0.07871, 0.05806, 0.07905, 0.1802, 0.02117, 0.2314, 0.06317, 0.3224, 0.04794, 0.01681, 0.1383, 0.1528, 0.07851, 0.3547, 0.6218, 0.06416, 0.09697, 0.195, 0.2111, 0.07126, 0.2991, 0.2999, 0.07367, 0.0005288, 0.3269, 0.327, 0.3502]): _vg.add([_i], _w, 'REPLACE')
_vg = ob_cube.vertex_groups.new(name='Bone.002')
for _i, _w in zip([1, 2, 28, 29, 30, 31, 75, 76, 78, 79, 85, 86, 87, 88, 89, 90, 91, 92, 94, 95, 108, 109, 110, 111, 113, 114, 115, 116, 117, 119, 472, 473, 474, 475, 476, 477, 478, 479, 480, 481, 482, 483, 484, 485, 486, 487, 536, 537, 538, 539, 541, 555, 556, 557, 558, 559, 598, 599, 600, 601, 602, 603, 605, 606, 620, 622, 623, 624, 625, 626, 627, 628, 629, 630, 631], [0.03588, 0.03285, 0.06626, 0.1037, 0.1015, 0.06301, 0.02604, 0.002689, 0.02225, 0.0002512, 0.03359, 0.07498, 0.0007376, 0.06315, 0.1029, 0.0006658, 0.06349, 0.1008, 0.03233, 0.07026, 0.06895, 0.1019, 0.06921, 0.1002, 0.02612, 0.001762, 0.048, 0.001382, 0.04875, 0.02579, 0.01672, 0.01888, 0.01226, 0.01339, 0.01891, 0.01685, 0.01365, 0.01261, 0.01755, 0.009327, 0.02298, 0.01139, 0.02282, 0.01171, 0.01764, 0.009856, 0.07573, 0.09617, 0.07576, 0.09553, 0.1074, 0.1142, 0.06614, 0.002215, 0.1109, 0.07116, 0.09479, 0.07644, 0.08504, 0.1674, 0.1638, 0.07752, 0.03171, 0.02887, 0.1751, 0.1314, 0.09336, 0.1385, 0.1039, 0.1325, 0.1285, 0.1787, 0.178, 0.1112, 0.186]): _vg.add([_i], _w, 'REPLACE')
_vg = ob_cube.vertex_groups.new(name='Bone.020')
for _i, _w in zip([0, 1, 2, 3, 4, 5, 6, 7, 8, 9, 10, 11, 12, 13, 14, 15, 16, 17, 18, 19, 20, 21, 22, 23, 24, 25, 26, 27, 28, 29, 30, 31, 32, 33, 34, 35, 36, 37, 38, 39, 40, 41, 42, 43, 44, 45, 46, 47, 48, 49, 50, 51, 52, 53, 54, 55, 56, 57, 58, 59, 60, 61, 62, 63, 64, 65, 66, 67, 68, 69, 70, 71, 72, 73, 74, 75, 76, 77, 78, 79, 80, 81, 82, 83, 84, 85, 86, 87, 88, 89, 90, 91, 92, 93, 94, 95, 96, 97, 98, 99, 100, 101, 102, 103, 104, 105, 106, 107, 108, 109, 110, 111, 112, 113, 114, 115, 116, 117, 118, 119, 120, 121, 122, 123, 124, 125, 126, 127, 128, 129, 130, 131, 132, 133, 134, 135, 136, 137, 138, 139, 140, 141, 142, 143, 144, 145, 146, 147, 148, 149, 150, 151, 152, 153, 154, 155, 156, 157, 158, 159, 160, 161, 162, 163, 164, 165, 166, 167, 168, 169, 170, 171, 172, 173, 174, 175, 176, 177, 178, 179, 180, 181, 182, 183, 184, 185, 186, 187, 206, 208, 210, 212, 213, 214, 215, 216, 217, 218, 219, 220, 221, 222, 223, 224, 225, 226, 227, 228, 229, 230, 231, 232, 233, 234, 235, 236, 237, 238, 239, 240, 241, 242, 243, 244, 245, 246, 247, 248, 249, 250, 251, 252, 253, 254, 255, 256, 257, 258, 259, 260, 261, 262, 263, 264, 265, 266, 267, 424, 425, 426, 427, 428, 429, 430, 431, 432, 433, 434, 435, 436, 437, 442, 443, 444, 445, 446, 447, 448, 449, 450, 451, 452, 453, 454, 455, 456, 457, 458, 459, 460, 461, 462, 463, 464, 465, 466, 467, 468, 469, 470, 471, 472, 473, 474, 475, 476, 477, 478, 479, 480, 481, 482, 483, 484, 485, 486, 487, 488, 489, 490, 491, 492, 493, 494, 495, 496, 497, 498, 499, 500, 501, 502, 503, 504, 505, 506, 507, 508, 509, 510, 511, 512, 513, 514, 515, 516, 517, 518, 519, 520, 521, 522, 523, 524, 525, 526, 527, 528, 529, 530, 531, 532, 533, 534, 535, 536, 537, 538, 539, 540, 541, 542, 543, 544, 545, 546, 547, 548, 549, 550, 551, 552, 553, 554, 555, 556, 557, 558, 559, 560, 561, 562, 563, 564, 565, 566, 571, 572, 585, 586, 588, 590, 591, 592, 593, 594, 595, 596, 597, 598, 599, 600, 601, 602, 603, 604, 605, 606, 607, 608, 609, 610, 611, 612, 613, 614, 615, 616, 617, 618, 619, 620, 621, 622, 623, 624, 625, 626, 627, 628, 629, 630, 631], [0.966, 0.9182, 0.9217, 0.9627, 0.9978, 0.9933, 0.9933, 0.9978, 0.9949, 0.9971, 0.9833, 0.9911, 0.9837, 0.991, 0.9949, 0.9971, 0.9957, 0.9966, 0.9861, 0.9889, 0.9856, 0.9886, 0.9957, 0.9965, 0.9438, 0.9483, 0.9477, 0.9477, 0.8774, 0.8361, 0.8365, 0.8738, 0.9982, 0.9986, 0.9986, 0.9982, 0.9939, 0.9943, 0.9943, 0.994, 0.9977, 0.998, 0.998, 0.9977, 0.9954, 0.996, 0.996, 0.9954, 0.9788, 0.9774, 0.9773, 0.9788, 0.9908, 0.9909, 0.9909, 0.9909, 0.9971, 0.9975, 0.9975, 0.997, 0.996, 0.9965, 0.9965, 0.996, 0.9831, 0.9817, 0.9817, 0.9834, 0.9883, 0.9879, 0.988, 0.9884, 0.9729, 0.9875, 0.9934, 0.9349, 0.9586, 0.974, 0.937, 0.9596, 0.9738, 0.9717, 0.9872, 0.9933, 0.9703, 0.9442, 0.8963, 0.9681, 0.9243, 0.872, 0.9681, 0.9236, 0.8738, 0.9706, 0.9444, 0.8991, 0.9729, 0.9885, 0.9941, 0.975, 0.9899, 0.995, 0.9751, 0.9899, 0.995, 0.9733, 0.9884, 0.9941, 0.918, 0.8735, 0.9175, 0.8749, 0.9677, 0.9502, 0.9674, 0.9404, 0.9675, 0.9397, 0.968, 0.9499, 0.9295, 0.9179, 0.9145, 0.9303, 0.9977, 0.9963, 0.9963, 0.9978, 0.9901, 0.9938, 0.995, 0.9969, 0.9938, 0.99, 0.9968, 0.9949, 0.9911, 0.9947, 0.9936, 0.9962, 0.9947, 0.9908, 0.9962, 0.9934, 0.9985, 0.9973, 0.999, 0.9979, 0.999, 0.9979, 0.9985, 0.9973, 0.7852, 0.8016, 0.8245, 0.8412, 0.8102, 0.8356, 0.7795, 0.7941, 0.9652, 0.9543, 0.9852, 0.9781, 0.9923, 0.9877, 0.9538, 0.9652, 0.9779, 0.9851, 0.9879, 0.9923, 0.3841, 0.2855, 0.5646, 0.2862, 0.4384, 0.2899, 0.3493, 0.2927, 0.05367, 0.002733, 0.1272, 0.03652, 0.1234, 0.03454, 0.04126, 0.004295, 0.002482, 0.05533, 0.05335, 0.9224, 0.9183, 0.9164, 0.9217, 0.9975, 0.997, 0.997, 0.9975, 0.9918, 0.993, 0.9958, 0.9965, 0.993, 0.9917, 0.9964, 0.9958, 0.9927, 0.9939, 0.9948, 0.9956, 0.9939, 0.9926, 0.9956, 0.9947, 0.9983, 0.9979, 0.9989, 0.9986, 0.9989, 0.9986, 0.9983, 0.998, 0.7567, 0.7645, 0.7521, 0.7613, 0.9622, 0.9587, 0.9837, 0.9814, 0.9913, 0.9899, 0.9582, 0.9619, 0.9812, 0.9836, 0.9899, 0.9913, 0.3165, 0.2783, 0.3045, 0.2793, 0.03201, 0.007034, 0.02953, 0.007176, 0.1913, 0.1508, 0.2004, 0.1491, 0.2234, 0.4186, 0.3329, 0.2101, 0.1909, 0.165, 0.1681, 0.1971, 0.1834, 0.1691, 0.06174, 0.05956, 0.07724, 0.03672, 0.129, 0.07985, 0.2864, 0.1935, 0.2418, 0.1734, 0.1226, 0.07417, 0.1126, 0.0673, 0.09092, 0.05118, 0.09293, 0.05191, 0.1154, 0.06882, 0.06885, 0.1116, 0.07006, 0.1161, 0.03676, 0.07667, 0.3903, 0.2708, 0.3252, 0.2364, 0.9574, 0.9564, 0.9602, 0.9597, 0.9567, 0.9576, 0.9598, 0.9602, 0.9566, 0.9619, 0.9542, 0.9611, 0.9545, 0.9611, 0.9568, 0.9618, 0.9939, 0.9944, 0.9802, 0.9818, 0.9802, 0.982, 0.9939, 0.9944, 0.9947, 0.9951, 0.9954, 0.9958, 0.9954, 0.9958, 0.9946, 0.995, 0.9766, 0.974, 0.9751, 0.9724, 0.9751, 0.9724, 0.9767, 0.9742, 0.9934, 0.9929, 0.9894, 0.9886, 0.9895, 0.9889, 0.9934, 0.9929, 0.9913, 0.9907, 0.9925, 0.992, 0.9925, 0.992, 0.9912, 0.9906, 0.9728, 0.9714, 0.9712, 0.9695, 0.9712, 0.9695, 0.973, 0.9716, 0.9089, 0.8812, 0.9088, 0.8817, 0.9492, 0.8323, 0.9986, 0.9944, 0.9981, 0.9961, 0.977, 0.9909, 0.9976, 0.9966, 0.9815, 0.9879, 0.9951, 0.9901, 0.9754, 0.8591, 0.9216, 0.9675, 0.863, 0.9162, 0.8515, 0.8292, 0.9991, 0.998, 0.2145, 0.5666, 0.01292, 0.999, 0.9986, 0.2145, 0.1696, 0.06671, 0.4106, 0.2973, 0.08961, 0.05352, 0.9959, 0.9955, 0.9714, 0.9745, 0.8829, 0.9081, 0.8739, 0.7873, 0.7899, 0.8777, 0.9694, 0.9264, 0.9287, 0.9673, 0.9611, 0.9639, 0.9639, 0.9628, 0.9374, 0.9506, 0.9506, 0.9387, 0.946, 0.9422, 0.9411, 0.9455, 0.7792, 0.9645, 0.8382, 0.8739, 0.8313, 0.8648, 0.838, 0.8353, 0.7849, 0.7846, 0.8503, 0.7772]): _vg.add([_i], _w, 'REPLACE')
_vg = ob_cube.vertex_groups.new(name='Bone.003')
for _i, _w in zip([0, 1, 24, 25, 28, 29, 120, 121, 152, 153, 154, 155, 156, 157, 160, 161, 172, 173, 174, 175, 176, 177, 178, 179, 180, 181, 182, 183, 184, 185, 188, 189, 190, 191, 200, 201, 202, 203, 205, 206, 207, 208, 209, 210, 211, 212, 213, 244, 245, 248, 249, 260, 261, 264, 265, 268, 269, 272, 273, 274, 275, 280, 281, 282, 283, 288, 367, 369, 400, 401, 402, 408, 409, 410, 411, 412, 417, 419, 420, 424, 425, 426, 427, 428, 429, 430, 431, 434, 435, 436, 437, 438, 440, 441, 442, 443, 444, 445, 446, 447, 448, 449, 450, 451, 452, 453, 458, 459, 460, 461, 462, 463, 464, 465, 466, 467, 468, 469, 470, 471, 541, 560, 561, 564, 565, 566, 569, 585, 586, 587, 588, 589, 590, 591, 592, 593, 600, 608, 614, 615, 616, 617, 633, 634, 635, 636, 638, 640, 641, 644, 645, 646], [0.00126, 0.007891, 0.03613, 0.01023, 0.03047, 0.01722, 0.05757, 0.05689, 0.1683, 0.167, 0.09416, 0.1025, 0.03269, 0.03105, 0.00365, 0.005576, 0.537, 0.6283, 0.2621, 0.5007, 0.09556, 0.1371, 0.02834, 0.04915, 0.8385, 0.8833, 0.6524, 0.6958, 0.09648, 0.1138, 0.1199, 0.1124, 0.05319, 0.02155, 0.86, 0.675, 0.1633, 0.6429, 0.08807, 0.8223, 0.6649, 0.6284, 0.2528, 0.09104, 0.05278, 0.06336, 0.06351, 0.2168, 0.2137, 0.006103, 0.006798, 0.6474, 0.6885, 0.8909, 0.9184, 0.1301, 0.1246, 0.8632, 0.9076, 0.772, 0.7849, 0.1132, 0.09125, 0.1158, 0.1032, 0.004101, 0.02167, 0.00584, 0.09042, 0.09088, 0.05023, 0.008704, 0.03899, 0.09632, 0.09668, 0.05603, 0.008243, 0.06443, 0.05764, 0.5502, 0.7444, 0.1668, 0.0496, 0.6849, 0.4117, 0.09218, 0.02949, 0.7895, 0.7582, 0.5466, 0.1343, 0.04036, 0.1975, 0.06841, 0.5405, 0.1334, 0.8233, 0.8611, 0.7725, 0.8168, 0.522, 0.5945, 0.09983, 0.1023, 0.02342, 0.01177, 0.8625, 0.9015, 0.8356, 0.8756, 0.6724, 0.6319, 0.1334, 0.1494, 0.01291, 0.03183, 0.3778, 0.4693, 0.1302, 0.1387, 0.00196, 0.0631, 0.06221, 0.3033, 0.1591, 0.3438, 0.2481, 0.2972, 0.3365, 0.0007949, 0.2661, 0.1122, 0.2256, 0.2718, 0.3523, 0.3546, 0.005601, 0.006901, 0.02882, 0.03017, 0.03441, 0.03498, 0.3937, 0.3924, 0.153, 0.02639, 0.09244, 0.4547, 0.451, 0.1189, 0.0342, 0.05649]): _vg.add([_i], _w, 'REPLACE')
_vg = ob_cube.vertex_groups.new(name='Bone.004')
for _i, _w in zip([201, 206, 207, 264, 265, 272, 273, 274, 275, 280, 281, 282, 283, 288, 289, 290, 291, 296, 297, 298, 299, 304, 305, 306, 307, 633, 634, 640, 641], [0.01251, 0.0116, 0.02305, 0.02132, 0.001071, 0.09893, 0.07074, 0.1066, 0.1063, 0.8384, 0.8823, 0.757, 0.8357, 0.7835, 0.8592, 0.5242, 0.7926, 0.1754, 0.1563, 0.1337, 0.1646, 0.03841, 0.01647, 0.02445, 0.02473, 0.006254, 0.01152, 0.05314, 0.05328]): _vg.add([_i], _w, 'REPLACE')
_vg = ob_cube.vertex_groups.new(name='Bone.005')
for _i, _w in zip([280, 282, 283, 288, 289, 290, 291, 296, 297, 298, 299, 304, 305, 306, 307, 312, 313, 314, 315], [0.01922, 0.1014, 0.02772, 0.148, 0.09748, 0.4141, 0.142, 0.6112, 0.6652, 0.6286, 0.6168, 0.159, 0.138, 0.1699, 0.1433, 0.02787, 0.007158, 0.04422, 0.01648]): _vg.add([_i], _w, 'REPLACE')
_vg = ob_cube.vertex_groups.new(name='Bone.006')
for _i, _w in zip([288, 289, 290, 291, 296, 297, 298, 299, 304, 305, 306, 307, 312, 313, 314, 315], [0.03035, 0.001691, 0.02529, 0.0309, 0.2071, 0.1749, 0.2318, 0.2133, 0.7952, 0.828, 0.7913, 0.8181, 0.9503, 0.9641, 0.9418, 0.9581]): _vg.add([_i], _w, 'REPLACE')
_vg = ob_cube.vertex_groups.new(name='Bone.007')
for _i, _w in zip([2, 3, 26, 27, 30, 31, 122, 123, 152, 154, 155, 156, 157, 158, 159, 166, 167, 172, 173, 174, 175, 176, 177, 178, 179, 180, 182, 183, 184, 185, 186, 187, 192, 193, 194, 195, 196, 197, 198, 199, 203, 204, 205, 208, 209, 210, 211, 214, 215, 246, 247, 254, 255, 262, 263, 266, 267, 270, 271, 276, 277, 278, 279, 284, 285, 286, 287, 294, 295, 370, 371, 372, 403, 404, 405, 406, 407, 414, 415, 416, 418, 421, 423, 424, 425, 426, 427, 428, 429, 430, 431, 432, 433, 436, 437, 439, 440, 441, 442, 443, 444, 445, 446, 447, 448, 449, 450, 451, 452, 453, 454, 455, 456, 457, 462, 463, 464, 465, 466, 467, 468, 469, 470, 471, 541, 560, 561, 564, 565, 566, 569, 585, 586, 587, 588, 589, 590, 591, 592, 593, 602, 603, 611, 612, 613, 618, 619, 630, 632, 635, 636, 637, 639, 642, 643, 644, 645, 646], [0.007875, 0.006775, 0.01298, 0.02816, 0.02789, 0.04894, 0.0631, 0.05734, 2.869e-05, 0.05667, 0.02608, 0.124, 0.1046, 0.1799, 0.1734, 0.009314, 0.00447, 0.04217, 0.04801, 0.1259, 0.1314, 0.4187, 0.4899, 0.5791, 0.6197, 0.002102, 0.1014, 0.1148, 0.6564, 0.6981, 0.8472, 0.8776, 0.05229, 0.02549, 0.1215, 0.1136, 0.6515, 0.8246, 0.857, 0.6708, 0.08771, 0.1614, 0.6425, 0.0946, 0.05345, 0.6319, 0.252, 0.06706, 0.06496, 0.2237, 0.2171, 0.00974, 0.007933, 0.6621, 0.6867, 0.8904, 0.9182, 0.131, 0.1286, 0.9044, 0.8611, 0.7835, 0.7444, 0.07836, 0.1058, 0.1117, 0.1222, 0.003151, 0.01621, 0.02245, 0.004669, 0.01276, 0.09496, 0.0903, 0.01473, 0.03584, 0.1001, 0.09804, 0.0669, 0.05907, 0.05453, 0.05838, 0.006605, 0.1572, 0.05424, 0.5272, 0.7511, 0.04271, 0.1119, 0.5153, 0.7043, 0.7671, 0.7919, 0.1469, 0.5703, 0.03953, 0.06899, 0.1976, 0.1377, 0.545, 0.03471, 0.01217, 0.03079, 0.01589, 0.1169, 0.1148, 0.5811, 0.6242, 0.7815, 0.8223, 0.8401, 0.8775, 0.8646, 0.9019, 0.1317, 0.1448, 0.6693, 0.6218, 0.8594, 0.8244, 0.1577, 0.1605, 0.4694, 0.5248, 0.01118, 0.06238, 0.08419, 0.2974, 0.2252, 0.3443, 0.2484, 0.3243, 0.3291, 0.0001856, 0.2725, 0.1126, 0.2822, 0.3125, 0.3461, 0.3517, 0.006366, 0.01673, 0.003532, 0.03686, 0.02963, 0.03966, 0.03692, 0.003905, 0.3922, 0.02672, 0.1522, 0.3865, 0.09343, 0.4377, 0.456, 0.03449, 0.1186, 0.0564]): _vg.add([_i], _w, 'REPLACE')
_vg = ob_cube.vertex_groups.new(name='Bone.008')
for _i, _w in zip([196, 197, 199, 266, 276, 277, 278, 279, 284, 285, 286, 287, 292, 293, 294, 295, 301, 302, 303, 632, 637, 642, 643], [0.01816, 0.003629, 0.002865, 0.01277, 0.06422, 0.08528, 0.0864, 0.09997, 0.7903, 0.718, 0.6654, 0.6315, 0.1303, 0.1661, 0.1586, 0.1762, 0.02315, 0.02025, 0.03782, 0.001433, 0.009081, 0.04998, 0.0432]): _vg.add([_i], _w, 'REPLACE')
_vg = ob_cube.vertex_groups.new(name='Bone.009')
for _i, _w in zip([278, 279, 284, 285, 286, 287, 292, 293, 294, 295, 300, 301, 302, 303, 308, 309, 310, 311, 316, 317, 318, 319, 642, 643], [0.0002098, 0.01312, 0.125, 0.1627, 0.1961, 0.2115, 0.8319, 0.7688, 0.7649, 0.7272, 0.8085, 0.7546, 0.7388, 0.7019, 0.1597, 0.191, 0.1749, 0.1937, 0.015, 0.0474, 0.03742, 0.04962, 0.00656, 0.0001049]): _vg.add([_i], _w, 'REPLACE')
_vg = ob_cube.vertex_groups.new(name='Bone.010')
for _i, _w in zip([293, 294, 295, 300, 301, 302, 303, 308, 309, 310, 311, 316, 317, 318, 319], [0.0274, 0.04289, 0.05868, 0.1654, 0.2029, 0.2193, 0.245, 0.8345, 0.7982, 0.815, 0.7922, 0.9661, 0.9485, 0.9537, 0.9467]): _vg.add([_i], _w, 'REPLACE')
_vg = ob_cube.vertex_groups.new(name='Bone.011')
for _i, _w in zip([191, 193, 368, 373, 405, 408, 413, 422, 567, 568, 579, 580, 581, 582, 583, 584, 638, 639, 647], [0.09536, 0.09629, 0.04322, 0.04237, 0.08122, 0.08035, 0.0657, 0.0669, 0.2883, 0.005826, 0.03401, 0.08736, 0.2108, 0.0405, 0.09557, 0.2024, 0.04768, 0.04815, 0.1442]): _vg.add([_i], _w, 'REPLACE')
_vg = ob_cube.vertex_groups.new(name='Bone.012')
for _i, _w in zip([188, 189, 190, 191, 192, 193, 194, 195, 196, 199, 204, 209, 211, 270, 271, 278, 279, 323, 325, 326, 327, 328, 329, 330, 331, 335, 341, 344, 345, 346, 349, 350, 365, 367, 368, 369, 370, 371, 372, 373, 374, 375, 401, 403, 404, 405, 406, 407, 408, 409, 410, 413, 414, 415, 416, 417, 418, 419, 420, 421, 422, 423, 438, 439, 440, 441, 567, 568, 573, 574, 575, 576, 577, 578, 579, 580, 581, 582, 583, 584, 587, 589, 632, 633, 634, 635, 636, 637, 638, 639, 642, 643, 644, 645, 646, 647], [0.04018, 0.009513, 0.1677, 0.1101, 0.5847, 0.5808, 0.5986, 0.6139, 0.1032, 0.08605, 0.04797, 0.0273, 0.09053, 0.6333, 0.6457, 0.05272, 0.06339, 0.1099, 0.1734, 0.06878, 0.1182, 0.1943, 0.1408, 0.1193, 0.004793, 0.0857, 0.01264, 0.02904, 0.004518, 0.02249, 0.02492, 0.02163, 0.4503, 0.03759, 0.1528, 0.009869, 0.4641, 0.445, 0.4731, 0.5864, 0.1756, 0.5462, 0.001809, 0.6179, 0.5918, 0.6048, 0.5921, 0.5805, 0.1144, 0.1617, 0.02769, 0.1299, 0.6054, 0.5291, 0.5362, 0.1652, 0.5344, 0.02664, 0.002686, 0.5269, 0.6057, 0.5788, 0.2259, 0.5418, 0.03904, 0.08031, 0.2658, 0.4026, 0.2954, 0.2953, 0.1885, 0.1858, 0.3649, 0.3466, 0.4381, 0.4568, 0.3256, 0.401, 0.3846, 0.3535, 0.4013, 0.05893, 0.35, 0.004756, 0.02009, 0.0975, 0.3376, 0.3509, 0.05507, 0.3144, 0.3484, 0.3492, 0.1325, 0.311, 0.2301, 0.1329]): _vg.add([_i], _w, 'REPLACE')
_vg = ob_cube.vertex_groups.new(name='Bone.013')
for _i, _w in zip([192, 193, 194, 195, 196, 270, 271, 323, 325, 326, 327, 328, 329, 330, 335, 339, 340, 341, 342, 343, 344, 345, 346, 349, 350, 351, 365, 368, 370, 371, 372, 373, 374, 375, 384, 385, 386, 389, 391, 403, 404, 405, 406, 407, 409, 413, 414, 415, 416, 417, 418, 421, 422, 423, 439, 567, 568, 573, 574, 575, 576, 577, 578, 579, 580, 581, 582, 583, 584, 587, 632, 636, 637, 639, 642, 643, 645, 646, 647], [0.07395, 0.066, 0.1649, 0.1627, 0.001096, 0.1716, 0.1674, 0.1094, 0.6605, 0.831, 0.765, 0.565, 0.6784, 0.09491, 0.7855, 0.05445, 0.8997, 0.744, 0.0867, 0.4655, 0.6189, 0.2485, 0.02971, 0.01245, 0.8154, 0.1009, 0.4895, 0.05018, 0.3996, 0.4787, 0.4167, 0.2018, 0.05099, 0.1997, 0.06742, 0.04908, 0.05781, 0.08967, 0.05926, 0.2354, 0.2244, 0.09192, 0.1017, 0.2189, 0.002416, 0.01723, 0.2377, 0.3086, 0.3219, 0.02362, 0.3685, 0.3636, 0.1402, 0.1474, 0.05584, 0.01956, 0.03159, 0.3319, 0.2481, 0.436, 0.2495, 0.3032, 0.2633, 0.108, 0.1125, 0.04076, 0.05214, 0.07788, 0.07357, 0.01338, 0.08134, 0.03698, 0.08301, 0.033, 0.08578, 0.08372, 0.02792, 0.006689, 0.009781]): _vg.add([_i], _w, 'REPLACE')
_vg = ob_cube.vertex_groups.new(name='Bone.014')
for _i, _w in zip([325, 326, 327, 328, 329, 335, 340, 341, 342, 343, 344, 345, 350, 351, 352, 353, 354, 355, 356, 357, 362, 363, 370, 384, 385, 386, 387, 388, 389, 390, 391, 392, 399, 575, 576, 578], [0.01191, 0.08762, 0.08045, 0.03037, 0.1086, 0.1057, 0.0529, 0.1763, 0.9009, 0.506, 0.1596, 0.5855, 0.07747, 0.8529, 0.4781, 0.5359, 0.4808, 0.5417, 0.009292, 0.01834, 0.127, 0.1324, 0.003905, 0.7249, 0.136, 0.8834, 0.7832, 0.1848, 0.835, 0.9276, 0.8689, 0.006301, 0.01762, 0.0129, 0.02789, 0.004521]): _vg.add([_i], _w, 'REPLACE')
_vg = ob_cube.vertex_groups.new(name='Bone.019')
for _i, _w in zip([344, 345, 350, 351, 352, 353, 354, 355, 356, 357, 362, 363, 384, 385, 386, 387, 388, 389, 390, 391, 392, 393, 394, 399], [0.1047, 0.1129, 0.009015, 0.01088, 0.5173, 0.4516, 0.5172, 0.4491, 0.9654, 0.9631, 0.8672, 0.8656, 0.201, 0.806, 0.05524, 0.2021, 0.7865, 0.06741, 0.05825, 0.06844, 0.9614, 0.9893, 0.9889, 0.96]): _vg.add([_i], _w, 'REPLACE')
_vg = ob_cube.vertex_groups.new(name='Bone.015')
for _i, _w in zip([188, 189, 190, 191, 192, 193, 194, 201, 202, 207, 209, 211, 268, 269, 274, 275, 320, 321, 323, 325, 328, 330, 331, 332, 364, 366, 367, 368, 369, 370, 373, 374, 375, 400, 401, 402, 405, 406, 407, 408, 409, 410, 411, 412, 413, 415, 417, 419, 420, 422, 423, 438, 439, 440, 441, 567, 568, 573, 574, 575, 576, 579, 580, 581, 582, 583, 584, 587, 589, 633, 634, 635, 636, 637, 638, 639, 640, 641, 644, 645, 646, 647], [0.5975, 0.6155, 0.5663, 0.5645, 0.1459, 0.09, 0.02698, 0.08437, 0.0455, 0.09892, 0.08723, 0.02137, 0.6397, 0.6552, 0.05646, 0.05236, 0.05722, 0.1037, 0.1027, 0.002972, 0.02958, 0.1165, 0.1205, 0.07442, 0.4525, 0.4461, 0.4521, 0.5102, 0.4616, 0.006411, 0.07406, 0.4784, 0.1036, 0.6247, 0.5957, 0.537, 0.08457, 0.1321, 0.01238, 0.5762, 0.5682, 0.5764, 0.6115, 0.5295, 0.5582, 0.008076, 0.5359, 0.5215, 0.535, 0.08043, 0.1177, 0.5218, 0.2052, 0.07691, 0.03288, 0.238, 0.3676, 0.06509, 0.07269, 0.007092, 0.03043, 0.2259, 0.2005, 0.2727, 0.348, 0.2791, 0.2344, 0.38, 0.05598, 0.3499, 0.3482, 0.3268, 0.08363, 0.01349, 0.305, 0.045, 0.3538, 0.3481, 0.2994, 0.119, 0.218, 0.119]): _vg.add([_i], _w, 'REPLACE')
_vg = ob_cube.vertex_groups.new(name='Bone.016')
for _i, _w in zip([188, 189, 190, 191, 268, 269, 320, 321, 323, 325, 328, 330, 331, 332, 336, 337, 338, 339, 344, 346, 347, 348, 349, 364, 366, 367, 368, 369, 373, 374, 375, 376, 400, 401, 402, 406, 408, 409, 410, 411, 412, 413, 417, 419, 420, 423, 438, 567, 568, 573, 574, 575, 576, 577, 578, 579, 580, 581, 582, 583, 584, 587, 633, 634, 635, 638, 640, 641, 644, 646, 647], [0.1624, 0.1555, 0.07004, 0.05936, 0.1672, 0.1624, 0.8448, 0.7111, 0.5263, 0.05619, 0.09268, 0.5228, 0.6712, 0.7989, 0.0355, 0.09094, 0.07128, 0.07444, 0.04072, 0.2189, 0.1432, 0.07586, 0.6101, 0.491, 0.4812, 0.3935, 0.1687, 0.4102, 0.01526, 0.1901, 0.05093, 0.03906, 0.2329, 0.2143, 0.3704, 0.0006212, 0.08456, 0.09452, 0.2197, 0.2336, 0.363, 0.1248, 0.1383, 0.3092, 0.3135, 0.02157, 0.05319, 0.009025, 0.02717, 0.2105, 0.2533, 0.1052, 0.309, 0.08456, 0.1939, 0.1066, 0.08261, 0.02593, 0.04809, 0.07446, 0.05838, 0.01092, 0.07776, 0.08121, 0.03502, 0.02968, 0.08121, 0.08359, 0.0266, 0.005462, 0.004513]): _vg.add([_i], _w, 'REPLACE')
_vg = ob_cube.vertex_groups.new(name='Bone.017')
for _i, _w in zip([320, 321, 322, 323, 324, 325, 328, 330, 331, 332, 333, 334, 336, 337, 338, 339, 346, 347, 348, 349, 358, 359, 360, 361, 367, 368, 369, 374, 376, 377, 378, 379, 380, 381, 382, 383, 397, 398, 573, 574, 575, 576, 577, 578], [0.08518, 0.1313, 0.5498, 0.122, 0.481, 0.01161, 0.004451, 0.09695, 0.1262, 0.1036, 0.5469, 0.4824, 0.9456, 0.8645, 0.8703, 0.823, 0.5674, 0.6896, 0.8801, 0.2795, 0.02185, 0.0358, 0.1404, 0.1536, 0.01477, 0.009383, 0.009935, 0.008491, 0.7362, 0.9197, 0.9447, 0.9184, 0.9076, 0.1641, 0.1482, 0.7928, 0.01113, 0.002576, 0.0472, 0.07328, 0.1937, 0.1232, 0.2017, 0.1286]): _vg.add([_i], _w, 'REPLACE')
_vg = ob_cube.vertex_groups.new(name='Bone.018')
for _i, _w in zip([322, 324, 333, 334, 346, 347, 348, 349, 358, 359, 360, 361, 376, 377, 378, 379, 380, 381, 382, 383, 395, 396, 397, 398], [0.4469, 0.5171, 0.4508, 0.5169, 0.1101, 0.119, 0.01046, 0.01428, 0.9626, 0.9538, 0.8584, 0.8419, 0.212, 0.06419, 0.05062, 0.06593, 0.07048, 0.8066, 0.8388, 0.1991, 0.9895, 0.9865, 0.9644, 0.9711]): _vg.add([_i], _w, 'REPLACE')
_m = ob_cube.modifiers.new('Armature', 'ARMATURE')
_m.object = ob_armature
ob_camera.location = (7.481, -6.508, 5.344)
ob_camera.rotation_euler = (1.109, 0.0, 0.8149)
ob_camera.lock_rotations_4d = False
ob_camera.empty_display_type = 'ARROWS'
ob_camera.color = (0.0, 0.0, 0.0, 0.0)
ob_camera.display_type = 'WIRE'
ob_camera.lineart.crease_threshold = 0.0

# ---- collection membership
col_collection_1.objects.link(ob_armature)
col_collection_1.objects.link(ob_cube_002)
col_collection_1.objects.link(ob_cube_001)
col_collection_1.objects.link(ob_cube)
col_collection_1.objects.link(ob_camera)

# ---- scene / render settings (as saved in the file)
scene.camera = ob_camera
scene.frame_start = 1; scene.frame_end = 120; scene.frame_set(70)
scene.render.engine = 'BLENDER_EEVEE_NEXT'
scene.render.resolution_percentage = 50
scene.render.dither_intensity = 0.0
scene.cycles.use_denoising = False
scene.cycles.samples = 128
scene.cycles.sampling_pattern = 'TABULATED_SOBOL'
scene.cycles.use_adaptive_sampling = False
scene.cycles.use_light_tree = False
scene.cycles.blur_glossy = 0.0
scene.cycles.sample_clamp_indirect = 0.0
scene.view_settings.view_transform = 'Standard'
bpy.context.view_layer.update()

# ---- added for rendering (the .blend has no usable light): sun
light_auto_sun = bpy.data.lights.new('AutoSun', 'SUN')
light_auto_sun.energy = 3.0
light_auto_sun.angle = 0.0523599
ob_auto_sun = bpy.data.objects.new('AutoSun', light_auto_sun)
scene.collection.objects.link(ob_auto_sun)
ob_auto_sun.rotation_euler = (0.872665, 0.174533, 0.523599)
bpy.context.view_layer.update()

